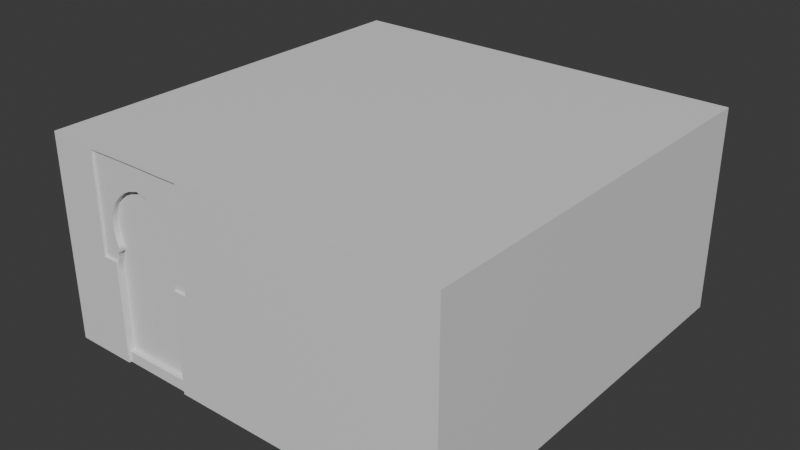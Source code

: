 # Source: cube_doorright_2x4.blend  (saved by Blender 4.0.36; exported with 4.5.12 LTS)
import bpy
from mathutils import Matrix  # noqa: F401  (used for matrix-valued properties, if any)

bpy.ops.wm.read_factory_settings(use_empty=True)
scene = bpy.context.scene
scene.name = 'Scene'

# ---- collections
col_collection = bpy.data.collections.new('Collection'); scene.collection.children.link(col_collection)

# ---- materials (node trees are filled in below, after node groups)
mat_checker_004 = bpy.data.materials.new('checker.004')
mat_checker_004.use_transparent_shadow = False
mat_checker_004.roughness = 0.5
mat_door_001 = bpy.data.materials.new('door.001')
mat_door_001.use_transparent_shadow = False
mat_door_001.roughness = 0.5

# ---- material node trees
mat_checker_004.use_nodes = True; mat_checker_004.node_tree.nodes.clear()
_N = mat_checker_004.node_tree.nodes; _L = mat_checker_004.node_tree.links
n0 = _N.new('ShaderNodeBsdfPrincipled'); n0.name = 'Principled BSDF'; n0.location = (10, 300)
n0.inputs[3].default_value = 1.45
n1 = _N.new('ShaderNodeOutputMaterial'); n1.name = 'Material Output'; n1.location = (300, 300)
n2 = _N.new('ShaderNodeNormalMap'); n2.name = 'Normal Map'; n2.location = (-300, -300)
n2.label = 'Normal/Map'
n2.inputs[0].default_value = 0.0
_L.new(n0.outputs[0], n1.inputs[0])
_L.new(n2.outputs[0], n0.inputs[5])
n1.is_active_output = True
mat_door_001.use_nodes = True; mat_door_001.node_tree.nodes.clear()
_N = mat_door_001.node_tree.nodes; _L = mat_door_001.node_tree.links
n0 = _N.new('ShaderNodeBsdfPrincipled'); n0.name = 'Principled BSDF'; n0.location = (10, 300)
n0.inputs[3].default_value = 1.45
n0.inputs[27].default_value = (0.0, 0.0, 0.0, 1.0)
n0.inputs[28].default_value = 1.0
n1 = _N.new('ShaderNodeOutputMaterial'); n1.name = 'Material Output'; n1.location = (300, 300)
n2 = _N.new('ShaderNodeNormalMap'); n2.name = 'Normal Map'; n2.location = (-300, -300)
n2.label = 'Normal/Map'
n2.inputs[0].default_value = 0.0
_L.new(n0.outputs[0], n1.inputs[0])
_L.new(n2.outputs[0], n0.inputs[5])
n1.is_active_output = True

# ---- world
world_world = bpy.data.worlds.new('World'); scene.world = world_world
world_world.use_nodes = True; world_world.node_tree.nodes.clear()
_N = world_world.node_tree.nodes; _L = world_world.node_tree.links
n0 = _N.new('ShaderNodeOutputWorld'); n0.name = 'World Output'; n0.location = (300, 300)
n1 = _N.new('ShaderNodeBackground'); n1.name = 'Background'; n1.location = (10, 300)
n1.inputs[0].default_value = (0.05088, 0.05088, 0.05088, 1.0)
_L.new(n1.outputs[0], n0.inputs[0])
n0.is_active_output = True
world_world.color = (0.05088, 0.05088, 0.05088)
world_world.use_sun_shadow = False
world_world.sun_shadow_jitter_overblur = 0.0

# ---- meshes
me_cube_007 = bpy.data.meshes.new('Cube.007')
me_cube_007.from_pydata([(-0.3442, 0.4974, 0.0002329), (-0.1633, 0.4974, 0.0002329), (-0.1633, -0.4958, 0.0002329), (-0.3442, -0.4958, 0.0002329), (-0.1633, -0.4958, 0.1666), (-0.3442, -0.4958, 0.1666), (-0.3442, 0.4974, 0.1666), (-0.1633, 0.4974, 0.1666), (-0.1599, -0.4958, 0.4578), (-0.3476, -0.4958, 0.4579), (-0.3476, 0.4974, 0.4579), (-0.1599, 0.4974, 0.4578), (-0.1599, -0.4958, 0.4578), (-0.3476, -0.4958, 0.4579), (-0.1647, -0.4958, 0.3573), (-0.1619, -0.4958, 0.3398), (-0.161, -0.4958, 0.3491), (-0.1609, -0.4958, 0.3585), (-0.3456, -0.4958, 0.3398), (-0.3428, -0.4958, 0.3573), (-0.3466, -0.4958, 0.3585), (-0.3465, -0.4958, 0.3491), (-0.3428, 0.4974, 0.3573), (-0.3456, 0.4974, 0.3398), (-0.3465, 0.4974, 0.3491), (-0.3466, 0.4974, 0.3585), (-0.1619, 0.4974, 0.3398), (-0.1647, 0.4974, 0.3573), (-0.1609, 0.4974, 0.3585), (-0.161, 0.4974, 0.3491), (-0.1703, 0.4974, 0.3716), (-0.1809, 0.4974, 0.3891), (-0.1725, 0.4974, 0.3889), (-0.3266, 0.4974, 0.3891), (-0.3372, 0.4974, 0.3716), (-0.335, 0.4974, 0.3889), (-0.1951, 0.4974, 0.4056), (-0.2108, 0.4974, 0.4181), (-0.2275, 0.4974, 0.4268), (-0.2414, 0.4974, 0.4309), (-0.2661, 0.4974, 0.4309), (-0.2799, 0.4974, 0.4268), (-0.2967, 0.4974, 0.4181), (-0.3124, 0.4974, 0.4056), (-0.3372, -0.4958, 0.3716), (-0.3266, -0.4958, 0.3891), (-0.335, -0.4958, 0.3889), (-0.1809, -0.4958, 0.3891), (-0.1703, -0.4958, 0.3716), (-0.1725, -0.4958, 0.3889), (-0.3124, -0.4958, 0.4056), (-0.2967, -0.4958, 0.4181), (-0.2799, -0.4958, 0.4268), (-0.2661, -0.4958, 0.4309), (-0.2414, -0.4958, 0.4309), (-0.2275, -0.4958, 0.4268), (-0.2108, -0.4958, 0.4181), (-0.1951, -0.4958, 0.4056), (-0.3442, -0.4958, 0.222), (-0.3442, 0.4974, 0.222), (-0.1633, -0.4958, 0.222), (-0.1633, 0.4974, 0.222), (-0.1669, -0.4958, 0.2705), (-0.1669, 0.4974, 0.2709), (-0.3406, -0.4958, 0.2705), (-0.3406, 0.4974, 0.2709), (-0.3315, -0.4958, 0.2745), (-0.3316, 0.4974, 0.2743), (-0.1768, -0.4959, 0.2748), (-0.1768, 0.4974, 0.2745), (-0.3458, -0.4958, 0.322), (-0.3458, 0.4974, 0.322), (-0.1617, -0.4958, 0.322), (-0.1617, 0.4974, 0.322), (-0.2541, 0.4974, 0.435), (-0.2541, 0.4974, 0.4578), (-0.1651, -0.4958, 0.3032), (-0.1651, 0.4974, 0.3032), (-0.3424, -0.4958, 0.3026), (-0.3424, 0.4974, 0.3026), (-0.2537, -0.4958, 0.435), (-0.2537, -0.4958, 0.4578), (-0.1706, -0.4958, 0.2883), (-0.1706, 0.4974, 0.2881), (-0.3373, -0.4958, 0.2878), (-0.3374, 0.4974, 0.2877), (-0.3442, -0.4958, 0.2484), (-0.3442, 0.4974, 0.2484), (-0.1633, -0.4958, 0.2484), (-0.1633, 0.4974, 0.2484), (-0.337, -0.4958, 0.2569), (-0.337, 0.4974, 0.2569), (-0.1706, -0.4958, 0.2569), (-0.1706, 0.4974, 0.2569), (-0.381, -0.4958, 0.3489), (-0.381, 0.4974, 0.3489), (-0.3808, 0.4974, 0.3214), (-0.3808, -0.4958, 0.3214), (-0.3814, -0.4958, 0.3027), (-0.3814, 0.4974, 0.3027), (-0.3816, 0.4974, 0.2748), (-0.3814, -0.4958, 0.2712), (-0.3816, -0.4958, 0.2749), (-0.3812, 0.4974, 0.4576), (-0.3812, -0.4958, 0.4575), (-0.3813, -0.4958, 0.288), (-0.3813, 0.4974, 0.288), (-0.3817, -0.4958, 0.2486), (-0.3817, 0.4974, 0.2482), (-0.3815, 0.4974, 0.2569), (-0.3815, -0.4958, 0.2573), (-0.3814, 0.4974, 0.2711), (-0.3808, 0.4974, 0.3402), (-0.3808, -0.4958, 0.3402), (-0.381, 0.4974, 0.3579), (-0.381, -0.4958, 0.3578), (-0.1267, -0.4958, 0.3489), (-0.1267, 0.4974, 0.3489), (-0.1268, 0.4974, 0.2749), (-0.1268, 0.4974, 0.2712), (-0.1269, 0.4974, 0.303), (-0.1266, 0.4974, 0.3214), (-0.1269, -0.4958, 0.303), (-0.1269, -0.4958, 0.3214), (-0.1268, -0.4958, 0.2712), (-0.1268, -0.4958, 0.275), (-0.1265, 0.4974, 0.4576), (-0.1268, -0.4958, 0.2883), (-0.1268, 0.4974, 0.2882), (-0.127, -0.4958, 0.2486), (-0.127, 0.4974, 0.2486), (-0.1268, 0.4974, 0.2573), (-0.1268, -0.4958, 0.2573), (-0.1267, -0.4958, 0.3402), (-0.1267, 0.4974, 0.3402), (-0.1267, 0.4974, 0.3579), (-0.1267, -0.4958, 0.3579), (-0.1265, -0.4958, 0.4582), (-0.1589, 0.4974, 0.4921), (-0.3486, 0.4974, 0.4922), (-0.3486, -0.4958, 0.4922), (-0.1589, -0.4958, 0.4921), (-0.2537, 0.4974, 0.4929), (-0.3814, -0.4958, 0.4919), (-0.3814, 0.4974, 0.492), (-0.1262, -0.4958, 0.4923), (-0.1263, 0.4974, 0.492), (-0.2537, -0.4958, 0.4929), (-0.2533, 0.5032, 0.5001), (-0.3497, 0.5032, 0.5002), (-0.126, 0.5032, 0.5), (-0.1578, 0.5032, 0.5), (0.4999, 0.5032, 0.0002329), (-0.3811, 0.5032, 0.0002329), (-0.3442, 0.5032, 0.0002329), (-0.127, 0.5032, 0.1666), (-0.127, 0.5032, 0.0002329), (-0.1633, 0.5032, 0.0002329), (-0.1633, 0.5032, 0.1666), (-0.3442, 0.5032, 0.1666), (-0.3811, 0.5032, 0.1666), (-0.5002, 0.5032, 0.0002329), (-0.3816, 0.5032, 0.5001), (-0.5002, 0.5032, 0.5001), (-0.3486, 0.5032, 0.4922), (-0.381, 0.5032, 0.3489), (-0.1633, 0.5032, 0.222), (-0.3442, 0.5032, 0.222), (-0.1633, 0.5032, 0.2484), (-0.1268, 0.5032, 0.2712), (-0.127, 0.5032, 0.2224), (-0.3817, 0.5032, 0.222), (-0.3808, 0.5032, 0.3214), (-0.1266, 0.5032, 0.3214), (-0.3814, 0.5032, 0.3027), (-0.3816, 0.5032, 0.2748), (-0.3812, 0.5032, 0.4576), (-0.3813, 0.5032, 0.288), (-0.3442, 0.5032, 0.2484), (-0.3817, 0.5032, 0.2482), (-0.127, 0.5032, 0.2486), (-0.3815, 0.5032, 0.2569), (-0.1267, 0.5032, 0.3402), (-0.3808, 0.5032, 0.3402), (-0.381, 0.5032, 0.3579), (-0.3814, 0.5032, 0.2711), (-0.3814, 0.5032, 0.492), (0.4999, 0.5032, 0.5), (-0.1267, 0.5032, 0.3489), (-0.1268, 0.5032, 0.2749), (-0.1269, 0.5032, 0.303), (-0.1265, 0.5032, 0.4576), (-0.1268, 0.5032, 0.2882), (-0.1268, 0.5032, 0.2573), (-0.1267, 0.5032, 0.3579), (-0.1263, 0.5032, 0.492), (-0.1589, 0.5032, 0.4921), (-0.2537, 0.5032, 0.4929), (-0.2538, -0.5016, 0.5001), (-0.1578, -0.5016, 0.5), (-0.126, -0.5016, 0.5), (0.4999, -0.5016, 0.5), (0.4999, -0.5016, 0.0002317), (-0.3811, -0.5016, 0.0002317), (-0.5002, -0.5016, 0.0002317), (-0.3811, -0.5016, 0.1666), (-0.3442, -0.5016, 0.0002317), (-0.3442, -0.5016, 0.1666), (-0.127, -0.5016, 0.1666), (-0.1633, -0.5016, 0.1666), (-0.1633, -0.5016, 0.0002317), (-0.127, -0.5016, 0.0002317), (-0.381, -0.5016, 0.3489), (-0.3816, -0.5016, 0.5001), (-0.3497, -0.5016, 0.5002), (-0.1633, -0.5016, 0.222), (-0.5002, -0.5016, 0.5001), (-0.1589, -0.5016, 0.4921), (-0.3442, -0.5016, 0.222), (-0.1633, -0.5016, 0.2484), (-0.3808, -0.5016, 0.3214), (-0.1269, -0.5016, 0.303), (-0.1269, -0.5016, 0.3214), (-0.3814, -0.5016, 0.3027), (-0.2537, -0.5016, 0.4929), (-0.3817, -0.5016, 0.2224), (-0.127, -0.5016, 0.2224), (-0.1268, -0.5016, 0.2712), (-0.3816, -0.5016, 0.2749), (-0.1268, -0.5016, 0.275), (-0.1268, -0.5016, 0.2883), (-0.3442, -0.5016, 0.2484), (-0.3817, -0.5016, 0.2486), (-0.127, -0.5016, 0.2486), (-0.1268, -0.5016, 0.2573), (-0.1267, -0.5016, 0.3402), (-0.3808, -0.5016, 0.3402), (-0.1267, -0.5016, 0.3579), (-0.1265, -0.5016, 0.4582), (-0.3814, -0.5016, 0.2712), (-0.3812, -0.5016, 0.4575), (-0.3813, -0.5016, 0.288), (-0.3815, -0.5016, 0.2573), (-0.381, -0.5016, 0.3578), (-0.3814, -0.5016, 0.4919), (-0.1267, -0.5016, 0.3489), (-0.1262, -0.5016, 0.4923), (-0.3486, -0.5016, 0.4922), (-0.3442, 0.4834, 0.1666), (-0.3442, -0.4818, 0.1666), (-0.1647, 0.4834, 0.3573), (-0.1647, -0.4818, 0.3573), (-0.1703, -0.4818, 0.3716), (-0.1703, 0.4834, 0.3716), (-0.1619, -0.4818, 0.3398), (-0.1619, 0.4834, 0.3398), (-0.1617, 0.4834, 0.322), (-0.1617, -0.4818, 0.322), (-0.3372, 0.4834, 0.3716), (-0.3372, -0.4818, 0.3716), (-0.3428, -0.4818, 0.3573), (-0.3428, 0.4834, 0.3573), (-0.3458, -0.4818, 0.322), (-0.3458, 0.4834, 0.322), (-0.3456, 0.4834, 0.3398), (-0.3456, -0.4818, 0.3398), (-0.1633, -0.4818, 0.1666), (-0.1633, 0.4834, 0.1666), (-0.3266, 0.4834, 0.3891), (-0.3266, -0.4818, 0.3891), (-0.3124, 0.4834, 0.4056), (-0.3124, -0.4818, 0.4056), (-0.2967, 0.4834, 0.4181), (-0.2967, -0.4818, 0.4181), (-0.2799, 0.4834, 0.4268), (-0.2799, -0.4818, 0.4268), (-0.2661, 0.4834, 0.4309), (-0.2661, -0.4818, 0.4309), (-0.2414, 0.4834, 0.4309), (-0.2414, -0.4818, 0.4309), (-0.2539, -0.4818, 0.435), (-0.254, 0.4834, 0.435), (-0.2275, 0.4834, 0.4268), (-0.2275, -0.4818, 0.4268), (-0.2108, 0.4834, 0.4181), (-0.2108, -0.4818, 0.4181), (-0.1951, 0.4834, 0.4056), (-0.1951, -0.4818, 0.4056), (-0.1809, 0.4834, 0.3891), (-0.1809, -0.4818, 0.3891), (-0.3442, 0.4834, 0.222), (-0.3442, -0.4818, 0.222), (-0.1633, -0.4818, 0.222), (-0.1633, 0.4834, 0.222), (-0.1669, -0.4818, 0.2706), (-0.1669, 0.4834, 0.2708), (-0.1706, 0.4834, 0.2569), (-0.1706, -0.4818, 0.2569), (-0.337, -0.4818, 0.2569), (-0.337, 0.4834, 0.2569), (-0.3406, 0.4834, 0.2708), (-0.3406, -0.4818, 0.2706), (-0.3315, 0.4834, 0.2743), (-0.3315, -0.4818, 0.2744), (-0.1768, -0.482, 0.2747), (-0.1768, 0.4833, 0.2746), (-0.3424, -0.4818, 0.3026), (-0.3424, 0.4834, 0.3026), (-0.1651, 0.4834, 0.3032), (-0.1651, -0.4818, 0.3032), (-0.1706, 0.4834, 0.2882), (-0.1706, -0.4819, 0.2882), (-0.3373, -0.4818, 0.2878), (-0.3374, 0.4834, 0.2877), (-0.3442, 0.4834, 0.2484), (-0.3442, -0.4818, 0.2484), (-0.1633, -0.4818, 0.2484), (-0.1633, 0.4834, 0.2484), (-0.1633, 0.4974, 0.02758), (-0.1633, -0.4958, 0.02758), (-0.1633, -0.5016, 0.02757), (-0.127, 0.5032, 0.02758), (-0.1633, 0.5032, 0.02758), (-0.127, -0.5016, 0.02757), (-0.1633, -0.4818, 0.02758), (-0.1633, 0.4834, 0.02758), (-0.3442, -0.4958, 0.02697), (-0.3442, 0.4974, 0.02697), (-0.3442, 0.5032, 0.02697), (-0.3442, -0.5016, 0.02696), (-0.3811, 0.5032, 0.02697), (-0.3811, -0.5016, 0.02696), (-0.3442, 0.4834, 0.02697), (-0.3442, -0.4818, 0.02697)], [], [(117, 135, 194, 188), (102, 105, 241, 228), (317, 293, 267, 325, 332, 248, 290, 314, 299, 300, 302, 313, 307, 263, 264, 261, 258, 268, 270, 272, 274, 276, 281, 278, 282, 284, 286, 288, 253, 250, 255, 256, 308, 310, 305, 295, 296), (133, 15, 72, 123), (139, 142, 75, 10), (251, 14, 48, 252), (144, 139, 10, 103), (32, 31, 36, 11), (44, 46, 13, 9, 20, 19), (256, 255, 26, 73), (259, 44, 19, 260), (263, 71, 23, 264), (30, 32, 11, 28), (332, 325, 318, 327), (10, 35, 34, 25), (141, 147, 81, 12, 8), (8, 12, 49, 48, 14, 17), (25, 34, 22), (43, 33, 35, 10), (46, 45, 50, 13), (10, 40, 41), (11, 36, 37), (37, 38, 11), (11, 38, 39), (39, 75, 11), (10, 42, 43), (41, 42, 10), (112, 23, 71, 96), (14, 15, 16, 17), (18, 19, 20, 21), (22, 23, 24, 25), (26, 27, 28, 29), (30, 31, 32), (33, 34, 35), (44, 45, 46), (47, 48, 49), (264, 23, 22, 261), (250, 27, 26, 255), (258, 34, 33, 268), (271, 50, 45, 269), (273, 51, 50, 271), (275, 52, 51, 273), (277, 53, 52, 275), (279, 54, 80, 280), (283, 55, 54, 279), (285, 56, 55, 283), (287, 57, 56, 285), (289, 47, 57, 287), (252, 48, 47, 289), (145, 141, 8, 137), (248, 6, 59, 290), (267, 293, 61, 7), (296, 295, 63, 93), (299, 91, 65, 300), (300, 65, 67, 302), (295, 305, 69, 63), (96, 99, 174, 172), (100, 67, 65, 111), (128, 120, 190, 192), (307, 79, 71, 263), (308, 256, 73, 77), (61, 89, 168, 166), (75, 40, 10), (310, 308, 77, 83), (313, 85, 79, 307), (130, 131, 193, 180), (106, 85, 67, 100), (122, 127, 230, 221), (96, 71, 79, 99), (127, 82, 68, 125), (123, 72, 76, 122), (28, 27, 30), (75, 39, 74), (40, 75, 74), (280, 80, 53, 277), (13, 50, 51), (12, 57, 47, 49), (51, 52, 13), (12, 56, 57), (13, 52, 53), (12, 55, 56), (53, 81, 13), (12, 54, 55), (98, 97, 220, 223), (81, 54, 12), (81, 53, 80), (54, 81, 80), (132, 129, 233, 234), (88, 60, 215, 219), (125, 68, 62, 124), (136, 17, 16, 116), (114, 25, 24, 95), (122, 76, 82, 127), (305, 310, 83, 69), (140, 147, 224, 247), (99, 79, 85, 106), (302, 67, 85, 313), (101, 102, 228, 239), (109, 91, 87, 108), (290, 59, 87, 314), (132, 92, 88, 129), (131, 119, 169, 193), (293, 317, 89, 61), (111, 65, 91, 109), (314, 87, 91, 299), (59, 6, 159, 167), (124, 62, 92, 132), (317, 296, 93, 89), (116, 16, 15, 133), (95, 24, 23, 112), (103, 10, 25, 114), (137, 8, 17, 136), (9, 104, 115, 20), (70, 18, 113, 97), (64, 101, 110, 90), (114, 95, 165, 184), (327, 0, 154, 328), (90, 110, 107, 86), (121, 134, 182, 173), (78, 98, 105, 84), (142, 139, 164, 197), (20, 115, 94, 21), (66, 102, 101, 64), (124, 132, 234, 227), (70, 97, 98, 78), (135, 126, 191, 194), (84, 105, 102, 66), (99, 106, 177, 174), (89, 130, 180, 168), (139, 144, 186, 164), (140, 143, 104, 9), (18, 21, 94, 113), (109, 108, 179, 181), (147, 141, 217, 224), (156, 211, 210, 2, 1, 157), (94, 115, 243, 212), (11, 126, 135, 28), (73, 26, 134, 121), (5, 58, 218, 207), (116, 133, 235, 245), (63, 119, 131, 93), (93, 131, 130, 89), (77, 120, 128, 83), (105, 98, 223, 241), (28, 135, 117, 29), (0, 3, 206, 203, 153, 154), (137, 136, 237, 238), (107, 110, 242, 232), (319, 2, 210, 320), (73, 121, 120, 77), (83, 128, 118, 69), (126, 146, 195, 191), (69, 118, 119, 63), (133, 123, 222, 235), (26, 29, 117, 134), (138, 146, 126, 11), (111, 109, 181, 185), (216, 204, 203, 331, 205, 225, 232, 242, 239, 228, 241, 223, 220, 236, 212, 243, 240, 244, 213), (326, 5, 207, 329), (75, 142, 138, 11), (141, 145, 246, 217), (110, 101, 239, 242), (134, 117, 188, 182), (81, 147, 140, 9, 13), (330, 328, 154, 153), (172, 174, 177, 175, 185, 181, 179, 171, 160, 330, 153, 161, 163, 162, 186, 176, 184, 165, 183), (179, 178, 167, 171), (171, 167, 159, 160), (197, 148, 151, 196), (166, 170, 155, 158), (168, 180, 170, 166), (322, 321, 156, 157), (151, 150, 195, 196), (151, 199, 200, 150), (162, 149, 164, 186), (149, 148, 197, 164), (106, 100, 175, 177), (108, 87, 178, 179), (150, 187, 152, 156, 321, 155, 170, 180, 193, 169, 189, 192, 190, 173, 182, 188, 194, 191, 195), (87, 59, 167, 178), (100, 111, 185, 175), (112, 96, 172, 183), (144, 103, 176, 186), (146, 138, 196, 195), (120, 121, 173, 190), (202, 211, 156, 152), (118, 128, 192, 189), (7, 61, 166, 158), (103, 114, 184, 176), (318, 7, 158, 322), (119, 118, 189, 169), (95, 112, 183, 165), (138, 142, 197, 196), (323, 320, 210, 211), (224, 198, 214, 247), (226, 215, 209, 208), (233, 219, 215, 226), (231, 232, 225, 218), (218, 225, 205, 207), (329, 331, 203, 206), (216, 213, 162, 163), (214, 213, 244, 247), (200, 199, 217, 246), (222, 221, 230, 229, 227, 234, 233, 226, 208, 323, 211, 202, 201, 200, 246, 238, 237, 245, 235), (199, 198, 224, 217), (136, 116, 245, 237), (125, 124, 227, 229), (58, 86, 231, 218), (123, 122, 221, 222), (60, 4, 209, 215), (104, 143, 244, 240), (127, 125, 229, 230), (86, 107, 232, 231), (129, 88, 219, 233), (113, 94, 212, 236), (115, 104, 240, 243), (143, 140, 247, 244), (97, 113, 236, 220), (145, 137, 238, 246), (204, 216, 163, 161), (198, 199, 151, 148), (1, 2, 3, 0), (162, 213, 214, 149), (88, 92, 297, 316), (86, 315, 298, 90), (60, 88, 316, 292), (58, 291, 315, 86), (66, 303, 312, 84), (68, 82, 311, 304), (150, 200, 201, 187), (74, 281, 276, 40), (84, 312, 306, 78), (82, 76, 309, 311), (76, 72, 257, 309), (78, 306, 262, 70), (62, 68, 304, 294), (64, 301, 303, 66), (90, 298, 301, 64), (92, 62, 294, 297), (4, 60, 292, 266), (5, 249, 291, 58), (30, 253, 288, 31), (31, 288, 286, 36), (36, 286, 284, 37), (37, 284, 282, 38), (38, 282, 278, 39), (39, 278, 281, 74), (40, 276, 274, 41), (41, 274, 272, 42), (42, 272, 270, 43), (43, 270, 268, 33), (44, 259, 269, 45), (14, 251, 254, 15), (18, 265, 260, 19), (318, 1, 0, 327), (70, 262, 265, 18), (34, 258, 261, 22), (72, 15, 254, 257), (27, 250, 253, 30), (324, 333, 326, 319), (149, 214, 198, 148), (153, 203, 204, 161), (326, 3, 2, 319), (152, 187, 201, 202), (4, 266, 324, 319), (208, 209, 320, 323), (1, 318, 322, 157), (158, 155, 321, 322), (4, 319, 320, 209), (267, 7, 318, 325), (6, 248, 332, 327), (207, 205, 331, 329), (160, 159, 328, 330), (3, 326, 329, 206), (6, 327, 328, 159), (249, 5, 326, 333), (333, 324, 266, 292, 316, 297, 294, 304, 311, 309, 257, 254, 251, 252, 289, 287, 285, 283, 279, 280, 277, 275, 273, 271, 269, 259, 260, 265, 262, 306, 312, 303, 301, 298, 315, 291, 249)])
me_cube_007.polygons.foreach_set('use_smooth', [True] * 277)
_k = set([(0, 1), (0, 3), (0, 154), (0, 327), (1, 2), (1, 157), (1, 318), (2, 3), (2, 210), (2, 319), (3, 206), (3, 326), (14, 15), (14, 48), (15, 72), (18, 19), (18, 70), (19, 44), (22, 23), (22, 34), (23, 71), (26, 27), (26, 73), (27, 30), (30, 31), (31, 36), (33, 34), (33, 43), (36, 37), (37, 38), (38, 39), (39, 74), (40, 41), (40, 74), (41, 42), (42, 43), (44, 45), (45, 50), (47, 48), (47, 57), (50, 51), (51, 52), (52, 53), (53, 80), (54, 55), (54, 80), (55, 56), (56, 57), (58, 86), (59, 87), (60, 88), (61, 89), (62, 68), (62, 92), (63, 69), (63, 93), (64, 66), (64, 90), (65, 67), (65, 91), (66, 84), (67, 85), (68, 82), (69, 83), (70, 78), (71, 79), (72, 76), (73, 77), (76, 82), (77, 83), (78, 84), (79, 85), (86, 90), (86, 107), (86, 231), (87, 91), (87, 108), (87, 178), (88, 92), (88, 129), (88, 219), (89, 93), (89, 130), (89, 168), (94, 113), (94, 115), (95, 112), (95, 114), (96, 99), (96, 112), (97, 98), (97, 113), (98, 105), (99, 106), (100, 106), (100, 111), (101, 102), (101, 110), (102, 105), (103, 114), (103, 144), (104, 115), (104, 143), (107, 110), (107, 232), (108, 109), (108, 179), (109, 111), (116, 133), (116, 136), (117, 134), (117, 135), (118, 119), (118, 128), (119, 131), (120, 121), (120, 128), (121, 134), (122, 123), (122, 127), (123, 133), (124, 125), (124, 132), (125, 127), (126, 135), (126, 146), (129, 132), (129, 233), (130, 131), (130, 180), (136, 137), (137, 145), (138, 142), (138, 146), (139, 142), (139, 144), (140, 143), (140, 147), (141, 145), (141, 147), (143, 244), (145, 246), (146, 195), (148, 149), (148, 151), (149, 162), (150, 151), (150, 187), (152, 156), (152, 187), (152, 202), (153, 154), (153, 161), (154, 328), (156, 157), (157, 322), (158, 166), (158, 322), (159, 167), (159, 328), (161, 163), (161, 204), (162, 163), (163, 216), (164, 186), (164, 197), (165, 183), (165, 184), (166, 168), (167, 178), (168, 180), (169, 189), (169, 193), (172, 174), (172, 183), (173, 182), (173, 190), (174, 177), (175, 177), (175, 185), (176, 184), (176, 186), (178, 179), (179, 181), (180, 193), (181, 185), (182, 188), (187, 201), (188, 194), (189, 192), (190, 192), (191, 194), (191, 195), (195, 196), (196, 197), (198, 199), (198, 214), (199, 200), (200, 201), (201, 202), (202, 211), (203, 204), (203, 206), (204, 216), (206, 329), (207, 218), (207, 329), (209, 215), (209, 320), (210, 211), (210, 320), (212, 236), (212, 243), (213, 214), (213, 216), (215, 219), (217, 224), (217, 246), (218, 231), (219, 233), (220, 223), (220, 236), (221, 222), (221, 230), (222, 235), (223, 241), (224, 247), (227, 229), (227, 234), (228, 239), (228, 241), (229, 230), (231, 232), (232, 242), (233, 234), (235, 245), (237, 238), (237, 245), (238, 246), (239, 242), (240, 243), (240, 244), (244, 247), (248, 290), (248, 332), (249, 291), (249, 333), (250, 253), (250, 255), (251, 252), (251, 254), (252, 289), (253, 288), (254, 257), (255, 256), (256, 308), (257, 309), (258, 261), (258, 268), (259, 260), (259, 269), (260, 265), (261, 264), (262, 265), (262, 306), (263, 264), (263, 307), (266, 292), (266, 324), (267, 293), (267, 325), (268, 270), (269, 271), (270, 272), (271, 273), (272, 274), (273, 275), (274, 276), (275, 277), (276, 281), (277, 280), (278, 281), (278, 282), (279, 280), (279, 283), (282, 284), (283, 285), (284, 286), (285, 287), (286, 288), (287, 289), (290, 314), (291, 315), (292, 316), (293, 317), (294, 297), (294, 304), (295, 296), (295, 305), (296, 317), (297, 316), (298, 301), (298, 315), (299, 300), (299, 314), (300, 302), (301, 303), (302, 313), (303, 312), (304, 311), (305, 310), (306, 312), (307, 313), (308, 310), (309, 311), (318, 325), (318, 327), (319, 324), (319, 326), (324, 333), (325, 332), (326, 333), (327, 332)])
me_cube_007.attributes.new('sharp_edge', 'BOOLEAN', 'EDGE').data.foreach_set('value', [ (min(e.vertices), max(e.vertices)) in _k for e in me_cube_007.edges])
_uv = me_cube_007.uv_layers.new(name='UVMap')
_uv.uv.foreach_set('vector', [0.8988, 0.1829, 0.8988, 0.1789, 0.9013, 0.1789, 0.9013, 0.1829, 0.8988, 0.3423, 0.8988, 0.3364, 0.9013, 0.3364, 0.9013, 0.3423, 0.9652, 0.5272, 0.9652, 0.5389, 0.9651, 0.5634, 0.9649, 0.6249, 0.8849, 0.6249, 0.8851, 0.5631, 0.8852, 0.5386, 0.8852, 0.527, 0.8884, 0.5232, 0.8868, 0.5171, 0.8908, 0.5155, 0.8883, 0.5096, 0.8861, 0.503, 0.8846, 0.4944, 0.8847, 0.4865, 0.886, 0.4788, 0.8885, 0.4725, 0.8932, 0.4647, 0.8995, 0.4575, 0.9065, 0.4519, 0.9139, 0.4481, 0.92, 0.4463, 0.9254, 0.4445, 0.931, 0.4464, 0.9371, 0.4482, 0.9445, 0.4521, 0.9514, 0.4576, 0.9577, 0.465, 0.9623, 0.4727, 0.9648, 0.479, 0.966, 0.4868, 0.9661, 0.4947, 0.9645, 0.503, 0.9621, 0.5096, 0.9593, 0.5156, 0.9637, 0.5173, 0.962, 0.5235, 0.5098, 0.9998, 0.51, 0.9842, 0.5178, 0.9843, 0.5181, 0.9997, 0.9925, 0.8199, 0.9928, 0.862, 0.9773, 0.8618, 0.9773, 0.8204, 0.9137, 0.1988, 0.9076, 0.1988, 0.9076, 0.1925, 0.9137, 0.1925, 0.9924, 0.8054, 0.9925, 0.8199, 0.9773, 0.8204, 0.9772, 0.8055, 0.9468, 0.8979, 0.9469, 0.8942, 0.9542, 0.8879, 0.9773, 0.9034, 0.4959, 0.9067, 0.4882, 0.9077, 0.4577, 0.9021, 0.4577, 0.9021, 0.5017, 0.9025, 0.5022, 0.9042, 0.9076, 0.1565, 0.9076, 0.1486, 0.9137, 0.1486, 0.9137, 0.1565, 0.9024, 0.07305, 0.9086, 0.07305, 0.9086, 0.07935, 0.9024, 0.07935, 0.9086, 0.03693, 0.9024, 0.03693, 0.9024, 0.02906, 0.9086, 0.02906, 0.9391, 0.8988, 0.9468, 0.8979, 0.9773, 0.9034, 0.9334, 0.903, 0.9013, 0.3263, 0.9013, 0.2462, 0.9075, 0.2462, 0.9075, 0.3263, 0.9773, 0.8204, 0.9468, 0.826, 0.9391, 0.825, 0.9334, 0.8208, 0.4426, 0.9856, 0.4422, 0.9436, 0.4577, 0.9436, 0.4577, 0.9851, 0.4577, 0.9851, 0.4577, 0.9851, 0.4577, 0.9851, 0.4882, 0.9795, 0.4959, 0.9805, 0.5022, 0.983, 0.5017, 0.9847, 0.9334, 0.8208, 0.9391, 0.825, 0.9328, 0.8225, 0.9542, 0.836, 0.9469, 0.8297, 0.9468, 0.826, 0.9773, 0.8204, 0.4882, 0.9077, 0.4881, 0.9113, 0.4809, 0.9176, 0.4577, 0.9021, 0.9773, 0.8204, 0.9654, 0.8565, 0.9636, 0.8503, 0.9773, 0.9034, 0.9542, 0.8879, 0.9597, 0.8809, 0.9597, 0.8809, 0.9636, 0.8735, 0.9773, 0.9034, 0.9773, 0.9034, 0.9636, 0.8735, 0.9654, 0.8674, 0.9654, 0.8674, 0.9773, 0.8618, 0.9773, 0.9034, 0.9773, 0.8204, 0.9597, 0.8429, 0.9542, 0.836, 0.9636, 0.8503, 0.9597, 0.8429, 0.9773, 0.8204, 0.9253, 0.8057, 0.9251, 0.8213, 0.9172, 0.8212, 0.917, 0.8057, 0.5022, 0.983, 0.51, 0.9842, 0.5058, 0.9846, 0.5017, 0.9847, 0.51, 0.903, 0.5022, 0.9042, 0.5017, 0.9025, 0.5058, 0.9025, 0.9328, 0.8225, 0.9251, 0.8213, 0.9292, 0.8209, 0.9334, 0.8208, 0.9251, 0.9026, 0.9328, 0.9013, 0.9334, 0.903, 0.9292, 0.903, 0.9391, 0.8988, 0.9469, 0.8942, 0.9468, 0.8979, 0.9469, 0.8297, 0.9391, 0.825, 0.9468, 0.826, 0.4959, 0.9067, 0.4881, 0.9113, 0.4882, 0.9077, 0.4881, 0.9758, 0.4959, 0.9805, 0.4882, 0.9795, 0.9086, 0.02906, 0.9024, 0.02906, 0.9024, 0.02129, 0.9086, 0.02129, 0.9076, 0.1409, 0.9137, 0.1409, 0.9137, 0.1486, 0.9076, 0.1486, 0.9086, 0.015, 0.9024, 0.015, 0.9024, 0.007259, 0.9086, 0.007259, 0.9024, 0.05805, 0.9086, 0.05805, 0.9086, 0.06531, 0.9024, 0.06531, 0.9075, 0.2912, 0.9137, 0.2912, 0.9137, 0.2981, 0.9075, 0.2981, 0.9075, 0.2838, 0.9137, 0.2838, 0.9137, 0.2912, 0.9075, 0.2912, 0.9075, 0.2776, 0.9137, 0.2776, 0.9137, 0.2838, 0.9075, 0.2838, 0.9075, 0.2667, 0.9137, 0.2667, 0.9137, 0.2722, 0.9075, 0.2722, 0.9075, 0.2606, 0.9137, 0.2606, 0.9137, 0.2667, 0.9075, 0.2667, 0.9075, 0.2532, 0.9137, 0.2532, 0.9137, 0.2606, 0.9075, 0.2606, 0.9075, 0.2462, 0.9137, 0.2462, 0.9137, 0.2532, 0.9075, 0.2532, 0.9137, 0.1848, 0.9076, 0.1848, 0.9076, 0.1776, 0.9137, 0.1776, 0.9137, 0.1925, 0.9076, 0.1925, 0.9076, 0.1848, 0.9137, 0.1848, 0.4425, 1.0, 0.4426, 0.9856, 0.4577, 0.9851, 0.4576, 0.9999, 0.8936, 0.04613, 0.8874, 0.04613, 0.8874, 0.02165, 0.8936, 0.02165, 0.8849, 0.1659, 0.8849, 0.1414, 0.8911, 0.1414, 0.8911, 0.1659, 0.8849, 0.126, 0.8849, 0.1198, 0.8911, 0.1198, 0.8911, 0.126, 0.8936, 0.006217, 0.8874, 0.006217, 0.8874, 0.0, 0.8936, 6.055e-05, 0.5682, 0.8932, 0.5682, 0.887, 0.5722, 0.887, 0.5722, 0.8932, 0.5642, 0.8932, 0.5599, 0.8932, 0.5599, 0.887, 0.5642, 0.887, 0.8988, 0.1951, 0.8988, 0.2034, 0.8962, 0.2034, 0.8962, 0.1951, 0.8963, 0.8054, 0.8961, 0.8275, 0.8946, 0.8235, 0.8947, 0.8055, 0.8988, 0.2098, 0.8988, 0.2032, 0.9013, 0.2032, 0.9013, 0.2098, 0.9086, 0.0455, 0.9024, 0.0455, 0.9024, 0.03693, 0.9086, 0.03693, 0.9076, 0.1648, 0.9076, 0.1565, 0.9137, 0.1565, 0.9137, 0.1648, 0.8911, 0.1414, 0.8911, 0.1297, 0.8936, 0.1297, 0.8936, 0.1414, 0.9773, 0.8618, 0.9654, 0.8565, 0.9773, 0.8204, 0.9075, 0.1715, 0.9076, 0.1648, 0.9137, 0.1648, 0.9137, 0.1715, 0.9086, 0.05209, 0.9024, 0.0521, 0.9024, 0.0455, 0.9086, 0.0455, 0.8988, 0.2273, 0.8988, 0.2235, 0.9013, 0.2235, 0.9013, 0.2273, 0.9022, 0.8055, 0.902, 0.8249, 0.8961, 0.8275, 0.8963, 0.8054, 0.8988, 0.33, 0.8988, 0.3365, 0.8962, 0.3365, 0.8962, 0.33, 0.917, 0.8057, 0.9172, 0.8212, 0.9086, 0.8227, 0.9087, 0.8054, 0.5327, 0.9998, 0.5327, 0.9804, 0.5387, 0.9777, 0.5386, 0.9998, 0.5181, 0.9997, 0.5178, 0.9843, 0.5261, 0.9828, 0.5262, 0.9997, 0.9334, 0.903, 0.9328, 0.9013, 0.9391, 0.8988, 0.9773, 0.8618, 0.9654, 0.8674, 0.9672, 0.8618, 0.9654, 0.8565, 0.9773, 0.8618, 0.9672, 0.8618, 0.9075, 0.2722, 0.9137, 0.2722, 0.9137, 0.2776, 0.9075, 0.2776, 0.4577, 0.9021, 0.4809, 0.9176, 0.4753, 0.9246, 0.4577, 0.9851, 0.4809, 0.9695, 0.4881, 0.9758, 0.4882, 0.9795, 0.4753, 0.9246, 0.4715, 0.932, 0.4577, 0.9021, 0.4577, 0.9851, 0.4753, 0.9626, 0.4809, 0.9695, 0.4577, 0.9021, 0.4715, 0.932, 0.4697, 0.9381, 0.4577, 0.9851, 0.4715, 0.9552, 0.4753, 0.9626, 0.4697, 0.9381, 0.4577, 0.9436, 0.4577, 0.9021, 0.4577, 0.9851, 0.4697, 0.9491, 0.4715, 0.9552, 0.8988, 0.33, 0.8988, 0.3217, 0.9013, 0.3217, 0.9013, 0.33, 0.4577, 0.9436, 0.4697, 0.9491, 0.4577, 0.9851, 0.4577, 0.9436, 0.4697, 0.9381, 0.4679, 0.9436, 0.4697, 0.9491, 0.4577, 0.9436, 0.4679, 0.9436, 0.8988, 0.3502, 0.8988, 0.354, 0.8962, 0.354, 0.8962, 0.3502, 0.8962, 0.00984, 0.8962, 0.02152, 0.8936, 0.02152, 0.8936, 0.00984, 0.5386, 0.9998, 0.5387, 0.9777, 0.5406, 0.982, 0.5403, 0.9997, 0.502, 0.9998, 0.5017, 0.9847, 0.5058, 0.9846, 0.5059, 0.9998, 0.9331, 0.8056, 0.9334, 0.8208, 0.9292, 0.8209, 0.9291, 0.8056, 0.5262, 0.9997, 0.5261, 0.9828, 0.5327, 0.9804, 0.5327, 0.9998, 0.9075, 0.1775, 0.9075, 0.1715, 0.9137, 0.1715, 0.9137, 0.1776, 0.8936, 0.218, 0.8936, 0.176, 0.8962, 0.176, 0.8962, 0.218, 0.9087, 0.8054, 0.9086, 0.8227, 0.902, 0.8249, 0.9022, 0.8055, 0.9086, 0.05802, 0.9024, 0.05805, 0.9024, 0.0521, 0.9086, 0.05209, 0.8988, 0.3439, 0.8988, 0.3423, 0.9013, 0.3423, 0.9013, 0.3439, 0.8884, 0.8054, 0.8884, 0.8251, 0.8846, 0.8219, 0.8846, 0.8053, 0.8936, 0.02165, 0.8874, 0.02165, 0.8874, 0.009967, 0.8936, 0.009967, 0.5465, 0.9998, 0.5466, 0.9804, 0.5504, 0.9836, 0.5503, 0.9997, 0.8988, 0.2235, 0.8988, 0.2173, 0.9013, 0.2173, 0.9013, 0.2235, 0.8849, 0.1414, 0.8849, 0.1297, 0.8911, 0.1297, 0.8911, 0.1414, 0.8947, 0.8055, 0.8946, 0.8235, 0.8884, 0.8251, 0.8884, 0.8054, 0.8936, 0.009967, 0.8874, 0.009967, 0.8874, 0.006217, 0.8936, 0.006217, 0.8874, 0.02165, 0.8874, 0.04613, 0.8849, 0.04613, 0.8849, 0.02165, 0.5403, 0.9997, 0.5406, 0.982, 0.5466, 0.9804, 0.5465, 0.9998, 0.8849, 0.1297, 0.8849, 0.126, 0.8911, 0.126, 0.8911, 0.1297, 0.5059, 0.9998, 0.5058, 0.9846, 0.51, 0.9842, 0.5098, 0.9998, 0.9291, 0.8056, 0.9292, 0.8209, 0.9251, 0.8213, 0.9253, 0.8057, 0.9772, 0.8055, 0.9773, 0.8204, 0.9334, 0.8208, 0.9331, 0.8056, 0.4576, 0.9999, 0.4577, 0.9851, 0.5017, 0.9847, 0.502, 0.9998, 0.4577, 0.9021, 0.4579, 0.8872, 0.502, 0.8873, 0.5017, 0.9025, 0.5178, 0.9028, 0.51, 0.903, 0.5098, 0.8874, 0.5181, 0.8874, 0.5406, 0.9052, 0.5403, 0.8871, 0.5465, 0.8871, 0.5466, 0.9068, 0.8988, 0.179, 0.8988, 0.1829, 0.8962, 0.1829, 0.8962, 0.179, 0.8874, 0.1079, 0.8874, 0.1198, 0.8849, 0.1198, 0.8849, 0.1079, 0.5466, 0.9068, 0.5465, 0.8871, 0.5503, 0.887, 0.5504, 0.9036, 0.8988, 0.1951, 0.8988, 0.1868, 0.9013, 0.1868, 0.9013, 0.1951, 0.5264, 0.9044, 0.5264, 0.8871, 0.5328, 0.8872, 0.533, 0.9066, 0.8962, 0.3026, 0.8962, 0.3446, 0.8936, 0.3446, 0.8936, 0.3026, 0.5017, 0.9025, 0.502, 0.8873, 0.5059, 0.8873, 0.5058, 0.9025, 0.5389, 0.9092, 0.5387, 0.887, 0.5403, 0.8871, 0.5406, 0.9052, 0.8988, 0.344, 0.8988, 0.3502, 0.8962, 0.3502, 0.8962, 0.344, 0.5178, 0.9028, 0.5181, 0.8874, 0.5264, 0.8871, 0.5264, 0.9044, 0.8988, 0.1789, 0.8988, 0.1348, 0.9013, 0.1348, 0.9013, 0.1789, 0.533, 0.9066, 0.5328, 0.8872, 0.5387, 0.887, 0.5389, 0.9092, 0.8988, 0.2034, 0.8988, 0.2099, 0.8962, 0.2099, 0.8962, 0.2034, 0.553, 0.903, 0.553, 0.887, 0.5555, 0.887, 0.5555, 0.903, 0.8962, 0.3446, 0.8962, 0.3591, 0.8936, 0.3591, 0.8936, 0.3446, 0.4425, 0.9016, 0.4426, 0.8871, 0.4579, 0.8872, 0.4577, 0.9021, 0.51, 0.903, 0.5058, 0.9025, 0.5059, 0.8873, 0.5098, 0.8874, 0.8988, 0.2237, 0.8988, 0.2275, 0.8962, 0.2275, 0.8962, 0.2237, 0.8936, 0.176, 0.8936, 0.134, 0.8962, 0.134, 0.8962, 0.176, 0.1651, 8.583e-08, 0.1651, 0.4445, 0.149, 0.4445, 0.149, 0.442, 0.149, 0.002562, 0.149, 7.93e-08, 0.8988, 0.3095, 0.8988, 0.3056, 0.9013, 0.3056, 0.9013, 0.3095, 0.9773, 0.9034, 0.9772, 0.9182, 0.9331, 0.9181, 0.9334, 0.903, 0.9172, 0.9027, 0.9251, 0.9026, 0.9253, 0.9181, 0.917, 0.9182, 0.8911, 0.2855, 0.8911, 0.261, 0.8936, 0.261, 0.8936, 0.2855, 0.8988, 0.3097, 0.8988, 0.3135, 0.8962, 0.3135, 0.8962, 0.3097, 0.8946, 0.9003, 0.8947, 0.9181, 0.8886, 0.9181, 0.8884, 0.8987, 0.8884, 0.8987, 0.8886, 0.9181, 0.8847, 0.918, 0.8846, 0.9019, 0.9089, 0.9011, 0.9088, 0.9181, 0.9023, 0.9181, 0.9022, 0.8987, 0.8988, 0.3364, 0.8988, 0.33, 0.9013, 0.33, 0.9013, 0.3364, 0.9334, 0.903, 0.9331, 0.9181, 0.9291, 0.9181, 0.9292, 0.903, 0.06901, 0.002562, 0.06901, 0.442, 0.06901, 0.4445, 0.05269, 0.4445, 0.05269, 2.989e-08, 0.06901, 2.882e-08, 0.8988, 0.2613, 0.8988, 0.3057, 0.8962, 0.3057, 0.8962, 0.2613, 0.8988, 0.3539, 0.8988, 0.3501, 0.9013, 0.3501, 0.9013, 0.3539, 0.8962, 0.1075, 0.8962, 0.1196, 0.8936, 0.1196, 0.8936, 0.1075, 0.9172, 0.9027, 0.917, 0.9182, 0.9088, 0.9181, 0.9089, 0.9011, 0.9022, 0.8987, 0.9023, 0.9181, 0.8964, 0.9181, 0.8962, 0.896, 0.8988, 0.1348, 0.8988, 0.1196, 0.9013, 0.1196, 0.9013, 0.1348, 0.8962, 0.896, 0.8964, 0.9181, 0.8947, 0.9181, 0.8946, 0.9003, 0.8988, 0.3135, 0.8988, 0.3218, 0.8962, 0.3218, 0.8962, 0.3135, 0.9251, 0.9026, 0.9292, 0.903, 0.9291, 0.9181, 0.9253, 0.9181, 0.9925, 0.9039, 0.9924, 0.9183, 0.9772, 0.9182, 0.9773, 0.9034, 0.8988, 0.2174, 0.8988, 0.2237, 0.8962, 0.2237, 0.8962, 0.2174, 0.6634, 0.887, 0.4422, 0.887, 0.4422, 0.8343, 0.4541, 0.8343, 0.5159, 0.8343, 0.5405, 0.8346, 0.5521, 0.8346, 0.556, 0.8345, 0.5621, 0.8344, 0.5637, 0.8345, 0.5696, 0.8344, 0.5761, 0.8344, 0.5843, 0.8342, 0.5926, 0.8341, 0.5965, 0.8342, 0.6004, 0.8342, 0.6445, 0.8343, 0.6598, 0.8344, 0.6634, 0.8345, 0.8911, 0.3473, 0.8911, 0.2855, 0.8936, 0.2855, 0.8936, 0.3473, 0.9773, 0.8618, 0.9928, 0.862, 0.9925, 0.9039, 0.9773, 0.9034, 0.8936, 0.134, 0.8936, 0.1196, 0.8962, 0.1196, 0.8962, 0.134, 0.8988, 0.3501, 0.8988, 0.3439, 0.9013, 0.3439, 0.9013, 0.3501, 0.8988, 0.1868, 0.8988, 0.1829, 0.9013, 0.1829, 0.9013, 0.1868, 0.4577, 0.9436, 0.4422, 0.9436, 0.4425, 0.9016, 0.4577, 0.9021, 0.4577, 0.9021, 0.6752, 0.4972, 0.6752, 0.5135, 0.6634, 0.5135, 0.6634, 0.4972, 0.8055, 0.4973, 0.7972, 0.4971, 0.7907, 0.4971, 0.7849, 0.497, 0.7832, 0.4971, 0.777, 0.497, 0.7731, 0.4969, 0.7615, 0.4969, 0.737, 0.4972, 0.6752, 0.4972, 0.6634, 0.4972, 0.6634, 0.4445, 0.8845, 0.4445, 0.8846, 0.497, 0.881, 0.4971, 0.8658, 0.4972, 0.8216, 0.4973, 0.8177, 0.4973, 0.8138, 0.4974, 0.7731, 0.4969, 0.7732, 0.5135, 0.7615, 0.5135, 0.7615, 0.4969, 0.7615, 0.4969, 0.7615, 0.5135, 0.737, 0.5135, 0.737, 0.4972, 0.8814, 0.5536, 0.8846, 0.5537, 0.8845, 0.596, 0.881, 0.5955, 0.7615, 0.5936, 0.7617, 0.6096, 0.737, 0.6096, 0.737, 0.5936, 0.7732, 0.5936, 0.7733, 0.6096, 0.7617, 0.6096, 0.7615, 0.5936, 0.6755, 0.5936, 0.6755, 0.6096, 0.6634, 0.6096, 0.6634, 0.5936, 0.8845, 0.596, 0.8845, 0.6101, 0.881, 0.61, 0.881, 0.5955, 0.7334, 6.108e-08, 0.7334, 0.4445, 0.7194, 0.4445, 0.7194, 3.815e-08, 0.8846, 0.497, 0.8846, 0.5111, 0.8811, 0.5116, 0.881, 0.4971, 0.8846, 0.5111, 0.8846, 0.5537, 0.8814, 0.5536, 0.8811, 0.5116, 0.8988, 0.2099, 0.8988, 0.2158, 0.8962, 0.2158, 0.8962, 0.2099, 0.8962, 0.2441, 0.8962, 0.2275, 0.8988, 0.2275, 0.8988, 0.2441, 0.8845, 0.6101, 0.8845, 0.887, 0.6634, 0.887, 0.6634, 0.6096, 0.6755, 0.6096, 0.737, 0.6096, 0.7617, 0.6096, 0.7733, 0.6096, 0.7771, 0.6097, 0.7833, 0.6097, 0.7849, 0.6097, 0.7908, 0.6097, 0.7974, 0.6097, 0.8055, 0.6098, 0.8138, 0.6098, 0.8177, 0.6098, 0.8216, 0.6098, 0.8658, 0.6099, 0.881, 0.61, 0.8874, 0.009967, 0.8874, 0.02165, 0.8849, 0.02165, 0.8849, 0.009967, 0.8988, 0.2158, 0.8988, 0.2174, 0.8962, 0.2174, 0.8962, 0.2158, 0.8988, 0.1868, 0.8988, 0.1951, 0.8962, 0.1951, 0.8962, 0.1868, 0.8988, 0.1196, 0.8988, 0.1348, 0.8962, 0.1348, 0.8962, 0.1196, 0.8962, 0.2462, 0.8962, 0.2607, 0.8936, 0.2607, 0.8936, 0.2462, 0.8988, 0.2032, 0.8988, 0.1951, 0.9013, 0.1951, 0.9013, 0.2032, 0.4424, 0.4445, 0.1651, 0.4445, 0.1651, 8.583e-08, 0.4424, 2.064e-07, 0.8988, 0.2157, 0.8988, 0.2098, 0.9013, 0.2098, 0.9013, 0.2157, 0.8911, 0.1659, 0.8911, 0.1414, 0.8936, 0.1414, 0.8936, 0.1659, 0.8988, 0.1348, 0.8988, 0.179, 0.8962, 0.179, 0.8962, 0.1348, 0.8911, 0.2274, 0.8911, 0.1659, 0.8936, 0.1659, 0.8936, 0.2274, 0.8988, 0.2173, 0.8988, 0.2157, 0.9013, 0.2157, 0.9013, 0.2173, 0.8988, 0.1829, 0.8988, 0.1868, 0.8962, 0.1868, 0.8962, 0.1829, 0.8962, 0.2607, 0.8962, 0.3026, 0.8936, 0.3026, 0.8936, 0.2607, 0.4543, 0.7219, 0.4543, 0.7379, 0.4422, 0.7379, 0.4422, 0.7219, 0.6602, 0.778, 0.6634, 0.778, 0.6634, 0.8204, 0.6599, 0.8199, 0.5405, 0.7219, 0.5403, 0.7379, 0.5159, 0.7379, 0.5159, 0.7219, 0.5521, 0.7219, 0.552, 0.7379, 0.5403, 0.7379, 0.5405, 0.7219, 0.552, 0.818, 0.5521, 0.8346, 0.5405, 0.8346, 0.5403, 0.818, 0.5403, 0.818, 0.5405, 0.8346, 0.5159, 0.8343, 0.5159, 0.818, 0.4541, 0.818, 0.4541, 0.8343, 0.4422, 0.8343, 0.4422, 0.818, 0.8849, 0.4445, 0.8324, 0.4445, 0.8324, 3.768e-08, 0.8849, 4.398e-08, 0.6634, 0.8204, 0.6634, 0.8345, 0.6598, 0.8344, 0.6599, 0.8199, 0.6633, 0.7214, 0.6633, 0.7355, 0.6598, 0.736, 0.6599, 0.7215, 0.5843, 0.7218, 0.5762, 0.7218, 0.5697, 0.7218, 0.5638, 0.7218, 0.5621, 0.7218, 0.556, 0.7218, 0.5521, 0.7219, 0.5405, 0.7219, 0.5159, 0.7219, 0.4543, 0.7219, 0.4422, 0.7219, 0.4422, 0.4445, 0.6633, 0.4445, 0.6633, 0.7214, 0.6599, 0.7215, 0.6448, 0.7216, 0.6005, 0.7217, 0.5965, 0.7217, 0.5926, 0.7217, 0.6633, 0.7355, 0.6634, 0.778, 0.6602, 0.778, 0.6598, 0.736, 0.8988, 0.3057, 0.8988, 0.3097, 0.8962, 0.3097, 0.8962, 0.3057, 0.8988, 0.3423, 0.8988, 0.344, 0.8962, 0.344, 0.8962, 0.3423, 0.8911, 0.261, 0.8911, 0.2493, 0.8936, 0.2493, 0.8936, 0.261, 0.8988, 0.3218, 0.8988, 0.33, 0.8962, 0.33, 0.8962, 0.3218, 0.8962, 0.02152, 0.8962, 0.04601, 0.8936, 0.04601, 0.8936, 0.02152, 0.8988, 0.2615, 0.8988, 0.2462, 0.9013, 0.2462, 0.9013, 0.2615, 0.8988, 0.3365, 0.8988, 0.3423, 0.8962, 0.3423, 0.8962, 0.3365, 0.9013, 0.2275, 0.9013, 0.2441, 0.8988, 0.2441, 0.8988, 0.2275, 0.553, 0.887, 0.553, 0.903, 0.5504, 0.903, 0.5504, 0.887, 0.8988, 0.3134, 0.8988, 0.3095, 0.9013, 0.3095, 0.9013, 0.3134, 0.8988, 0.3056, 0.8988, 0.2615, 0.9013, 0.2615, 0.9013, 0.3056, 0.8936, 0.2325, 0.8936, 0.218, 0.8962, 0.218, 0.8962, 0.2325, 0.8988, 0.3217, 0.8988, 0.3134, 0.9013, 0.3134, 0.9013, 0.3217, 0.8988, 0.2462, 0.8988, 0.2613, 0.8962, 0.2613, 0.8962, 0.2462, 0.2211, 0.8891, 2.762e-07, 0.8891, 6.246e-09, 0.4445, 0.2211, 0.4445, 0.7759, 0.4445, 0.7334, 0.4445, 0.7334, 6.108e-08, 0.7757, 5.066e-08, 0.149, 0.002562, 0.149, 0.442, 0.06901, 0.442, 0.06901, 0.002562, 0.8324, 3.768e-08, 0.8324, 0.4445, 0.8183, 0.4445, 0.8183, 5.227e-08, 0.8962, 0.00984, 0.8962, 0.006101, 0.9024, 0.006101, 0.9024, 0.00984, 0.8911, 0.2493, 0.8849, 0.2493, 0.8849, 0.2456, 0.8911, 0.2456, 0.8962, 0.02152, 0.8962, 0.00984, 0.9024, 0.00984, 0.9024, 0.02152, 0.8911, 0.261, 0.8849, 0.261, 0.8849, 0.2493, 0.8911, 0.2493, 0.9086, 0.116, 0.9024, 0.116, 0.9024, 0.1101, 0.9086, 0.1101, 0.9075, 0.2353, 0.9075, 0.2294, 0.9137, 0.2294, 0.9137, 0.2354, 0.7194, 3.815e-08, 0.7194, 0.4445, 0.4424, 0.4445, 0.4424, 4.395e-08, 0.9075, 0.3242, 0.9137, 0.3242, 0.9137, 0.3295, 0.9075, 0.3295, 0.9086, 0.1101, 0.9024, 0.1101, 0.9024, 0.1036, 0.9086, 0.1036, 0.9075, 0.2294, 0.9076, 0.2227, 0.9137, 0.2227, 0.9137, 0.2294, 0.9076, 0.2227, 0.9076, 0.2144, 0.9137, 0.2144, 0.9137, 0.2227, 0.9086, 0.1036, 0.9024, 0.1036, 0.9024, 0.09498, 0.9086, 0.09498, 0.5599, 0.8932, 0.5555, 0.8932, 0.5555, 0.8871, 0.5599, 0.887, 0.5642, 0.8932, 0.5642, 0.887, 0.5682, 0.887, 0.5682, 0.8932, 0.8911, 0.2456, 0.8849, 0.2456, 0.8849, 0.2395, 0.8911, 0.2396, 0.8962, 0.006101, 0.8962, 6.055e-05, 0.9024, 0.0, 0.9024, 0.006101, 0.8962, 0.04601, 0.8962, 0.02152, 0.9024, 0.02152, 0.9024, 0.04601, 0.8911, 0.2855, 0.8849, 0.2855, 0.8849, 0.261, 0.8911, 0.261, 0.9137, 0.1346, 0.9076, 0.1346, 0.9076, 0.1269, 0.9137, 0.1269, 0.9137, 0.1269, 0.9076, 0.1269, 0.9076, 0.1196, 0.9137, 0.1196, 0.9075, 0.2981, 0.9137, 0.2981, 0.9137, 0.3051, 0.9075, 0.3051, 0.9075, 0.3051, 0.9137, 0.3051, 0.9137, 0.3125, 0.9075, 0.3125, 0.9075, 0.3125, 0.9137, 0.3125, 0.9137, 0.3186, 0.9075, 0.3186, 0.9075, 0.3186, 0.9137, 0.3186, 0.9137, 0.3242, 0.9075, 0.3242, 0.9075, 0.3295, 0.9137, 0.3295, 0.9137, 0.3357, 0.9075, 0.3357, 0.9075, 0.3357, 0.9137, 0.3357, 0.9137, 0.3431, 0.9075, 0.3431, 0.9075, 0.3431, 0.9137, 0.3431, 0.9137, 0.35, 0.9075, 0.35, 0.9024, 2.637e-08, 0.9086, 0.0, 0.9086, 0.007259, 0.9024, 0.007259, 0.9086, 0.07305, 0.9024, 0.07305, 0.9024, 0.06531, 0.9086, 0.06531, 0.9076, 0.1988, 0.9137, 0.1988, 0.9137, 0.2066, 0.9076, 0.2066, 0.9086, 0.08711, 0.9024, 0.08711, 0.9024, 0.07935, 0.9086, 0.07935, 0.9091, 0.4391, 0.897, 0.4391, 0.897, 0.3591, 0.9088, 0.3591, 0.9086, 0.09498, 0.9024, 0.09498, 0.9024, 0.08711, 0.9086, 0.08711, 0.9024, 0.015, 0.9086, 0.015, 0.9086, 0.02129, 0.9024, 0.02129, 0.9076, 0.2144, 0.9076, 0.2066, 0.9137, 0.2066, 0.9137, 0.2144, 0.9137, 0.1409, 0.9076, 0.1409, 0.9076, 0.1346, 0.9137, 0.1346, 0.9075, 0.1196, 0.9075, 0.1996, 0.9013, 0.1996, 0.9013, 0.1196, 0.8183, 5.227e-08, 0.8183, 0.4445, 0.7759, 0.4445, 0.7757, 5.066e-08, 0.05269, 2.989e-08, 0.05269, 0.4445, 2.635e-08, 0.4445, 0.0, 0.0, 0.8967, 0.4391, 0.8849, 0.4391, 0.8849, 0.3591, 0.897, 0.3591, 0.2211, 0.4445, 0.4422, 0.4445, 0.4422, 0.8891, 0.2211, 0.8891, 0.8962, 0.04601, 0.9024, 0.04601, 0.9024, 0.1075, 0.8962, 0.1075, 0.5159, 0.7219, 0.5159, 0.7379, 0.4543, 0.7379, 0.4543, 0.7219, 0.8911, 0.2395, 0.8911, 0.2274, 0.8936, 0.2274, 0.8936, 0.2395, 0.737, 0.5936, 0.737, 0.6096, 0.6755, 0.6096, 0.6755, 0.5936, 0.8962, 0.04601, 0.8962, 0.1075, 0.8936, 0.1075, 0.8936, 0.04601, 0.8849, 0.1659, 0.8911, 0.1659, 0.8911, 0.2274, 0.8849, 0.2274, 0.8874, 0.04613, 0.8936, 0.04613, 0.8936, 0.1079, 0.8874, 0.1079, 0.5159, 0.818, 0.5159, 0.8343, 0.4541, 0.8343, 0.4541, 0.818, 0.737, 0.4972, 0.737, 0.5135, 0.6752, 0.5135, 0.6752, 0.4972, 0.8911, 0.3591, 0.8911, 0.3473, 0.8936, 0.3473, 0.8936, 0.3591, 0.8874, 0.04613, 0.8874, 0.1079, 0.8849, 0.1079, 0.8849, 0.04613, 0.8849, 0.2855, 0.8911, 0.2855, 0.8911, 0.3473, 0.8849, 0.3473, 0.9658, 0.8053, 0.8858, 0.8053, 0.8856, 0.7438, 0.8855, 0.7193, 0.8854, 0.7076, 0.8886, 0.7038, 0.887, 0.6978, 0.8913, 0.6959, 0.8886, 0.69, 0.8862, 0.6834, 0.8846, 0.6751, 0.8847, 0.6672, 0.8859, 0.6594, 0.8883, 0.6531, 0.893, 0.6453, 0.8993, 0.638, 0.9062, 0.6325, 0.9136, 0.6286, 0.9197, 0.6268, 0.9252, 0.6249, 0.9306, 0.6267, 0.9368, 0.6285, 0.9442, 0.6323, 0.9511, 0.6379, 0.9575, 0.6451, 0.9622, 0.6529, 0.9647, 0.6592, 0.9659, 0.6669, 0.9661, 0.6748, 0.9646, 0.6834, 0.9624, 0.6899, 0.9598, 0.6959, 0.9638, 0.6975, 0.9622, 0.7036, 0.9654, 0.7073, 0.9655, 0.719, 0.9656, 0.7435])
me_cube_007.materials.append(mat_checker_004)
me_cube_007.update()
me_cube_007.normals_split_custom_set([tuple(v) for v in zip(*[iter([-1.0, 0.0, 0.0001298, -1.0, 0.0, 0.002066, -1.0, 0.0, 0.002066, -1.0, 0.0, 0.0001298, 0.9999, 6.098e-06, 0.0147, 1.0, 1.157e-05, -0.005153, 1.0, 1.158e-05, -0.005157, 0.9999, 6.096e-06, 0.01471, 2.235e-05, 1.0, -1.668e-06, 2.235e-05, 1.0, -1.668e-06, 2.235e-05, 1.0, -1.668e-06, 2.235e-05, 1.0, -1.668e-06, 2.235e-05, 1.0, -1.668e-06, 2.235e-05, 1.0, -1.668e-06, 2.235e-05, 1.0, -1.668e-06, 2.235e-05, 1.0, -1.668e-06, 0.0005903, 1.0, -0.0007137, -1.986e-05, 1.0, -0.004556, -0.001532, 1.0, 0.000629, 0.04941, 0.9986, 0.01798, 0.09361, 0.9953, 0.02349, 0.003797, 1.0, 0.0003034, 2.235e-05, 1.0, -1.668e-06, 2.235e-05, 1.0, -1.668e-06, 0.00565, 1.0, -0.002789, 0.02875, 0.999, 0.03319, 0.03238, 0.9989, -0.03364, 0.02856, 0.9986, -0.04392, 0.02515, 0.9977, -0.06238, 0.0169, 0.9981, -0.05945, 0.03178, 0.9994, -0.009728, -0.01838, 0.998, -0.05975, -0.02692, 0.9974, -0.06686, -0.03071, 0.9986, -0.043, -0.03234, 0.9989, -0.03364, -0.03905, 0.9988, -0.02832, -0.00324, 1.0, 0.00542, 2.235e-05, 1.0, -1.668e-06, 2.235e-05, 1.0, -1.668e-06, 2.235e-05, 1.0, -1.668e-06, 2.235e-05, 1.0, -1.668e-06, 0.0005136, 1.0, -0.0009889, 0.00177, 1.0, -0.0002575, -0.002862, 0.9999, -0.009928, 2.235e-05, 1.0, -1.668e-06, 0.0, -1.0, -2.995e-06, 0.0, -1.0, -2.754e-06, 0.0, -1.0, 0.0, 0.0, -1.0, 0.0, 4.615e-07, 1.0, -1.123e-06, -9.95e-10, 1.0, -1.894e-06, -4.901e-10, 1.0, -3.024e-07, 7.262e-07, 1.0, -7.377e-07, -0.9645, -1.137e-06, -0.2643, -0.9645, -1.137e-06, -0.2643, -0.8988, -1.81e-06, -0.4383, -0.8989, -5.315e-06, -0.4382, 9.031e-07, 1.0, 0.0, 4.615e-07, 1.0, -1.123e-06, 7.262e-07, 1.0, -7.377e-07, 1.331e-06, 1.0, -2.756e-07, -3.826e-07, 1.0, -1.657e-06, -1.812e-07, 1.0, -1.961e-06, -2.767e-07, 1.0, -9.924e-07, -7.301e-07, 1.0, -3.934e-07, -5.739e-07, -1.0, 5.885e-07, -3.682e-07, -1.0, 8.436e-07, -2.299e-07, -1.0, 1.102e-06, -3.872e-07, -1.0, 1.087e-06, -6.42e-07, -1.0, -1.288e-06, -3.232e-07, -1.0, -5.092e-08, -0.9964, 4.383e-07, 0.08508, -0.9964, -2.607e-07, -0.08472, -0.9964, -2.607e-07, -0.08472, -0.9964, 4.383e-07, 0.08508, 0.8961, -0.006019, -0.4437, 0.8988, -1.379e-05, -0.4383, 0.9645, -1.074e-06, -0.2643, 0.9645, -1.074e-06, -0.2643, 0.9967, 0.003636, 0.08061, 0.997, 3.936e-06, 0.07699, 0.9964, 1.125e-07, -0.08472, 0.9964, 1.125e-07, -0.08472, -5.505e-07, 1.0, -1.209e-06, -3.826e-07, 1.0, -1.657e-06, -7.301e-07, 1.0, -3.934e-07, -2.354e-06, 1.0, 6.911e-07, -0.003371, 3.594e-06, 1.0, -0.003371, 3.594e-06, 1.0, -0.003371, 3.594e-06, 1.0, -0.003371, 3.594e-06, 1.0, 7.262e-07, 1.0, -7.377e-07, 3.822e-07, 1.0, -3.183e-07, 5.5e-07, 1.0, -1.139e-06, 2.351e-06, 1.0, 2.214e-06, -3.961e-09, -1.0, 1.772e-06, 9.574e-10, -1.0, 1.691e-06, 6.808e-10, -1.0, 2.306e-06, 2.307e-07, -1.0, 1.562e-06, 3.849e-07, -1.0, 1.22e-06, 3.849e-07, -1.0, 1.22e-06, 2.307e-07, -1.0, 1.562e-06, 3.685e-07, -1.0, 1.892e-06, 5.744e-07, -1.0, 1.583e-06, 3.235e-07, -1.0, -1.013e-07, 6.434e-07, -1.0, 1.576e-06, 2.351e-06, 1.0, 2.214e-06, 5.5e-07, 1.0, -1.139e-06, 4.109e-06, 1.0, -1.273e-06, 2.764e-07, 1.0, -9.907e-07, 1.81e-07, 1.0, 0.0, 3.822e-07, 1.0, -3.183e-07, 7.262e-07, 1.0, -7.377e-07, -3.682e-07, -1.0, 8.436e-07, -1.81e-07, -1.0, 1.361e-06, -2.764e-07, -1.0, 7.512e-07, -2.299e-07, -1.0, 1.102e-06, 7.262e-07, 1.0, -7.377e-07, 1.531e-07, 1.0, -9.962e-07, 1.891e-07, 1.0, -5.779e-06, -7.301e-07, 1.0, -3.934e-07, -2.767e-07, 1.0, -9.924e-07, -2.589e-07, 1.0, 3.148e-06, -2.589e-07, 1.0, 3.148e-06, -1.894e-07, 1.0, -4.877e-06, -7.301e-07, 1.0, -3.934e-07, -7.301e-07, 1.0, -3.934e-07, -1.894e-07, 1.0, -4.877e-06, -1.459e-07, 1.0, -1.045e-06, -1.459e-07, 1.0, -1.045e-06, -4.901e-10, 1.0, -3.024e-07, -7.301e-07, 1.0, -3.934e-07, 7.262e-07, 1.0, -7.377e-07, 2.586e-07, 1.0, 1.127e-06, 2.764e-07, 1.0, -9.907e-07, 1.891e-07, 1.0, -5.779e-06, 2.586e-07, 1.0, 1.127e-06, 7.262e-07, 1.0, -7.377e-07, 0.0, 1.0, -3.001e-06, 6.269e-07, 1.0, -2.246e-06, 0.0, 1.0, 0.0, 0.0, 1.0, 0.0, 3.235e-07, -1.0, -1.013e-07, 0.0, -1.0, -2.754e-06, 2.267e-07, -1.0, -8.186e-07, 6.434e-07, -1.0, 1.576e-06, 0.0, -1.0, 3.948e-07, -3.232e-07, -1.0, -5.092e-08, -6.42e-07, -1.0, -1.288e-06, -2.266e-07, -1.0, -9.666e-07, 4.109e-06, 1.0, -1.273e-06, 6.269e-07, 1.0, -2.246e-06, 4.139e-06, 1.0, 3.808e-06, 2.351e-06, 1.0, 2.214e-06, -6.269e-07, 1.0, -1.28e-06, -4.109e-06, 1.0, -1.655e-06, -2.354e-06, 1.0, 6.911e-07, -4.14e-06, 1.0, 2.689e-06, -5.505e-07, 1.0, -1.209e-06, -1.812e-07, 1.0, -1.961e-06, -3.826e-07, 1.0, -1.657e-06, 1.81e-07, 1.0, 0.0, 5.5e-07, 1.0, -1.139e-06, 3.822e-07, 1.0, -3.183e-07, -5.739e-07, -1.0, 5.885e-07, -1.81e-07, -1.0, 1.361e-06, -3.682e-07, -1.0, 8.436e-07, 1.812e-07, -1.0, 2.003e-06, 5.744e-07, -1.0, 1.583e-06, 3.685e-07, -1.0, 1.892e-06, 0.9964, 1.125e-07, -0.08472, 0.9964, 1.125e-07, -0.08472, 0.9645, -1.074e-06, -0.2643, 0.9645, -1.074e-06, -0.2643, -0.9645, -1.137e-06, -0.2643, -0.9645, -1.137e-06, -0.2643, -0.9964, -2.607e-07, -0.08472, -0.9964, -2.607e-07, -0.08472, 0.8961, 0.006062, -0.4437, 0.8988, -1.932e-06, -0.4383, 0.7844, 0.003927, -0.6202, 0.7841, -2.35e-06, -0.6206, 0.6925, -0.04487, -0.7201, 0.7254, -0.007657, -0.6883, 0.7845, -0.001684, -0.6202, 0.8338, -2.349e-06, -0.5521, 0.5444, -0.0502, -0.8374, 0.5865, -5.639e-05, -0.81, 0.7254, -0.007657, -0.6883, 0.6925, -0.04487, -0.7201, 0.3729, -0.06454, -0.9256, 0.4293, -3.242e-05, -0.9032, 0.5865, -5.639e-05, -0.81, 0.5444, -0.0502, -0.8374, 0.2972, -0.06222, -0.9528, 0.3532, -0.004038, -0.9355, 0.4293, -3.242e-05, -0.9032, 0.3729, -0.06454, -0.9256, -0.2974, -0.06293, -0.9527, -0.2375, -0.00121, -0.9714, 0.0539, 5.929e-05, -0.9985, 0.03175, 0.0004778, -0.9995, -0.3728, -0.06917, -0.9253, -0.4363, -3.9e-06, -0.8998, -0.2375, -0.00121, -0.9714, -0.2974, -0.06293, -0.9527, -0.5463, -0.0506, -0.836, -0.5054, -0.002825, -0.8629, -0.4363, -3.9e-06, -0.8998, -0.3728, -0.06917, -0.9253, -0.6925, -0.04487, -0.7201, -0.6619, -3.128e-05, -0.7495, -0.5054, -0.002825, -0.8629, -0.5463, -0.0506, -0.836, -0.8088, -0.04649, -0.5863, -0.7844, -0.0002152, -0.6203, -0.6619, -3.128e-05, -0.7495, -0.6925, -0.04487, -0.7201, -0.8989, -5.315e-06, -0.4382, -0.8988, -1.81e-06, -0.4383, -0.7844, -0.0002152, -0.6203, -0.8088, -0.04649, -0.5863, -1.517e-08, -1.0, 1.652e-06, -3.961e-09, -1.0, 1.772e-06, 3.849e-07, -1.0, 1.22e-06, 4.286e-07, -1.0, 8.341e-07, 1.0, 1.392e-06, 0.0, 1.0, 6.96e-07, 0.0, 1.0, 9.377e-07, 0.0, 1.0, 1.875e-06, 0.0, -1.0, -8.394e-07, 0.0, -1.0, 0.0, 0.0, -1.0, 0.0, 0.0, -1.0, 7.369e-07, 0.0, -0.9747, -0.0006915, -0.2237, -0.891, -0.0002979, -0.4541, -0.8855, -0.0005821, -0.4646, -0.9747, -0.0006915, -0.2237, 0.9747, 0.0001625, -0.2233, 0.9746, -0.0006912, -0.2238, 0.8873, 0.00119, -0.4611, 0.8921, 0.0006033, -0.4518, 0.8921, 0.0006033, -0.4518, 0.8873, 0.00119, -0.4611, 0.9229, 0.003043, -0.3849, 0.9229, 0.002406, -0.3851, -0.891, -0.0002979, -0.4541, -0.9269, 0.001163, -0.3752, -0.9223, 0.002297, -0.3864, -0.8855, -0.0005821, -0.4646, 0.9998, 0.0, -0.01789, 0.9999, 0.0, -0.01297, 0.9999, 0.0, -0.01297, 0.9998, 0.0, -0.01789, 3.023e-07, 1.0, -1.516e-06, 3.055e-07, 1.0, -2.26e-06, 1.785e-07, 1.0, 1.227e-06, 1.506e-07, 1.0, 1.519e-06, -1.0, 0.0, -0.001558, -1.0, 0.0, 0.003652, -1.0, 0.0, 0.003652, -1.0, 0.0, -0.001558, 0.9644, 0.09394, 0.2473, 0.9437, 0.0005714, 0.3307, 0.997, 3.936e-06, 0.07699, 0.9967, 0.003636, 0.08061, -0.9652, 0.0003833, 0.2615, -0.9964, 4.383e-07, 0.08508, -0.9964, 4.383e-07, 0.08508, -0.9652, 0.000383, 0.2614, -1.0, 0.0, 0.0, -1.0, 0.0, 0.0, -1.0, 0.0, 0.0, -1.0, 0.0, 0.0, -4.901e-10, 1.0, -3.024e-07, 1.531e-07, 1.0, -9.962e-07, 7.262e-07, 1.0, -7.377e-07, -0.9261, 0.001024, 0.3772, -0.9652, 0.0003833, 0.2615, -0.9652, 0.000383, 0.2614, -0.9263, 0.00178, 0.3767, 0.9315, 0.05402, 0.3598, 0.9318, 0.001095, 0.363, 0.9437, 0.0005714, 0.3307, 0.9644, 0.09394, 0.2473, -0.9996, 0.0, 0.02851, -0.9999, 0.0, 0.01141, -0.9999, 0.0, 0.01141, -0.9996, 0.0, 0.02851, 1.542e-07, 1.0, -3.006e-06, 1.9e-07, 1.0, -3e-06, 3.055e-07, 1.0, -2.26e-06, 3.023e-07, 1.0, -1.516e-06, -1.0, -5.329e-06, -0.001946, -1.0, -5.08e-06, -0.00157, -1.0, -5.083e-06, -0.001563, -1.0, -5.327e-06, -0.001949, 0.0, 1.0, 0.0, 0.0, 1.0, 0.0, 0.0, 1.0, -1.75e-06, 0.0, 1.0, -1.527e-06, 0.0005504, -1.0, 0.002534, 0.0006084, -1.0, 0.002553, 0.0007732, -1.0, -0.002788, 0.0007583, -1.0, -0.007343, 0.0, -1.0, 0.0, 0.0, -1.0, 0.0, 0.0001792, -1.0, 0.001421, 0.0001555, -1.0, 0.001233, -2.354e-06, 1.0, 6.911e-07, -4.109e-06, 1.0, -1.655e-06, -5.505e-07, 1.0, -1.209e-06, -4.901e-10, 1.0, -3.024e-07, -1.459e-07, 1.0, -1.045e-06, 1.51e-08, 1.0, -3.091e-06, 1.531e-07, 1.0, -9.962e-07, -4.901e-10, 1.0, -3.024e-07, 1.51e-08, 1.0, -3.091e-06, 0.03175, 0.0004778, -0.9995, 0.0539, 5.929e-05, -0.9985, 0.3532, -0.004038, -0.9355, 0.2972, -0.06222, -0.9528, -2.299e-07, -1.0, 1.102e-06, -2.764e-07, -1.0, 7.512e-07, -2.587e-07, -1.0, -2.957e-07, 2.307e-07, -1.0, 1.562e-06, 2.767e-07, -1.0, 8.116e-07, 1.812e-07, -1.0, 2.003e-06, 3.685e-07, -1.0, 1.892e-06, -2.587e-07, -1.0, -2.957e-07, -1.891e-07, -1.0, -2.87e-06, -2.299e-07, -1.0, 1.102e-06, 2.307e-07, -1.0, 1.562e-06, 2.59e-07, -1.0, 1.009e-06, 2.767e-07, -1.0, 8.116e-07, -2.299e-07, -1.0, 1.102e-06, -1.891e-07, -1.0, -2.87e-06, -1.47e-07, -1.0, 1.692e-06, 2.307e-07, -1.0, 1.562e-06, 1.894e-07, -1.0, -2.418e-06, 2.59e-07, -1.0, 1.009e-06, -1.47e-07, -1.0, 1.692e-06, 6.808e-10, -1.0, 2.306e-06, -2.299e-07, -1.0, 1.102e-06, 2.307e-07, -1.0, 1.562e-06, 1.476e-07, -1.0, 1.458e-06, 1.894e-07, -1.0, -2.418e-06, 0.9999, 9.783e-06, -0.01245, 0.9998, 4.301e-06, -0.01789, 0.9998, 4.302e-06, -0.01789, 0.9999, 9.784e-06, -0.01244, 6.808e-10, -1.0, 2.306e-06, 1.476e-07, -1.0, 1.458e-06, 2.307e-07, -1.0, 1.562e-06, 6.808e-10, -1.0, 2.306e-06, -1.47e-07, -1.0, 1.692e-06, 1.354e-13, -1.0, 2.85e-06, 1.476e-07, -1.0, 1.458e-06, 6.808e-10, -1.0, 2.306e-06, 1.354e-13, -1.0, 2.85e-06, -0.9999, -1.055e-05, 0.01141, -0.9996, -1.389e-05, 0.02851, -0.9996, -1.389e-05, 0.02851, -0.9999, -1.055e-05, 0.01141, -1.0, -9.138e-06, 0.0, -1.0, -4.163e-06, 1.385e-12, -1.0, -8.928e-06, 2.772e-12, -1.0, -9.138e-06, 0.0, 0.0007583, -1.0, -0.007343, 0.0007732, -1.0, -0.002788, 0.0004312, -0.9999, -0.01035, 0.000367, -1.0, -0.008808, 8.952e-07, -1.0, 3.002e-06, 6.434e-07, -1.0, 1.576e-06, 2.267e-07, -1.0, -8.186e-07, 4.527e-07, -1.0, -1.49e-08, 1.288e-06, 1.0, 5.699e-06, 2.351e-06, 1.0, 2.214e-06, 4.139e-06, 1.0, 3.808e-06, 4.159e-07, 1.0, 2.988e-06, 0.0001555, -1.0, 0.001233, 0.0001792, -1.0, 0.001421, 0.0006084, -1.0, 0.002553, 0.0005504, -1.0, 0.002534, -0.9269, 0.001163, -0.3752, -0.9261, 0.001024, 0.3772, -0.9263, 0.00178, 0.3767, -0.9223, 0.002297, -0.3864, 0.007078, 0.0002162, -1.0, -0.000617, 0.0002162, -1.0, -0.0006171, 0.0002162, -1.0, 0.007078, 0.0002162, -1.0, 0.0, 1.0, -1.527e-06, 0.0, 1.0, -1.75e-06, 1.9e-07, 1.0, -3e-06, 1.542e-07, 1.0, -3.006e-06, 0.9229, 0.002406, -0.3851, 0.9229, 0.003043, -0.3849, 0.9318, 0.001095, 0.363, 0.9315, 0.05402, 0.3598, 0.9998, 2.884e-06, 0.02143, 0.9999, 6.098e-06, 0.0147, 0.9999, 6.096e-06, 0.01471, 0.9998, 2.885e-06, 0.02142, 0.0, 1.0, 4.208e-06, 0.0, 1.0, 3.968e-06, 0.0, 1.0, 5.296e-06, 0.0, 1.0, 5.296e-06, 1.0, 1.875e-06, 0.0, 1.0, 9.377e-07, 0.0, 0.9386, 1.11e-07, -0.3451, 0.9386, 1.11e-07, -0.3451, 0.0, -1.0, 1.634e-06, 0.0, -1.0, 1.93e-06, 0.0, -1.0, 0.0, 0.0, -1.0, 0.0, -0.9999, 0.0, 0.01141, -1.0, 0.0, 0.001692, -1.0, 0.0, 0.001692, -0.9999, 0.0, 0.01141, -1.0, 0.0, 0.0, -0.9386, -7.942e-07, -0.3451, -0.9386, -7.942e-07, -0.3451, -1.0, 0.0, 0.0, 1.506e-07, 1.0, 1.519e-06, 1.785e-07, 1.0, 1.227e-06, 0.0, 1.0, 3.968e-06, 0.0, 1.0, 4.208e-06, 0.9386, 1.11e-07, -0.3451, 0.9386, 1.11e-07, -0.3451, 0.9746, -0.0006912, -0.2238, 0.9747, 0.0001625, -0.2233, 1.0, 9.377e-07, 0.0, 1.0, 6.96e-07, 0.0, 1.0, 0.0, 0.0, 1.0, 0.0, 0.0, 0.000367, -1.0, -0.008808, 0.0004312, -0.9999, -0.01035, 0.0, -1.0, 1.93e-06, 0.0, -1.0, 1.634e-06, -0.9386, -7.942e-07, -0.3451, -0.9747, -0.0006915, -0.2237, -0.9747, -0.0006915, -0.2237, -0.9386, -7.942e-07, -0.3451, 4.527e-07, -1.0, -1.49e-08, 2.267e-07, -1.0, -8.186e-07, 0.0, -1.0, -2.754e-06, 0.0, -1.0, -2.995e-06, 4.159e-07, 1.0, 2.988e-06, 4.139e-06, 1.0, 3.808e-06, 6.269e-07, 1.0, -2.246e-06, 0.0, 1.0, -3.001e-06, 1.331e-06, 1.0, -2.756e-07, 7.262e-07, 1.0, -7.377e-07, 2.351e-06, 1.0, 2.214e-06, 1.288e-06, 1.0, 5.699e-06, 4.286e-07, -1.0, 8.341e-07, 3.849e-07, -1.0, 1.22e-06, 6.434e-07, -1.0, 1.576e-06, 8.952e-07, -1.0, 3.002e-06, -3.872e-07, -1.0, 1.087e-06, -4.491e-07, -1.0, 1.089e-06, -8.928e-07, -1.0, -2.732e-06, -6.42e-07, -1.0, -1.288e-06, 0.0, -1.0, -1.034e-06, 0.0, -1.0, 3.948e-07, 0.0, -1.0, 6.269e-07, 0.0, -1.0, -1.053e-06, 5.5e-08, -1.0, 6.332e-06, 4.733e-08, -1.0, 5.449e-06, 0.0, -1.0, 0.0, 0.0, -1.0, 0.0, 1.0, 0.0, 0.002068, 0.9999, 0.0, 0.01189, 0.9999, 0.0, 0.01189, 1.0, 0.0, 0.002068, 1.0, 2.121e-06, 0.0, 1.0, 6.016e-06, 0.0, 1.0, 6.016e-06, 0.0, 1.0, 3.008e-06, 0.0, 0.0, -1.0, 0.0, 0.0, -1.0, 0.0, 0.0, -1.0, 0.0, 0.0, -1.0, 0.0, -1.0, 0.0, 0.004567, -1.0, 0.0, -0.002039, -1.0, 0.0, -0.002039, -1.0, 0.0, 0.004567, 0.0, -1.0, 0.0, 0.0, -1.0, 0.0, -1.512e-08, -1.0, -1.494e-06, -1.867e-08, -1.0, -1.846e-06, -0.0006229, 0.0, -1.0, 0.005796, 0.0, -1.0, 0.005796, 0.0, -1.0, -0.0006229, 0.0, -1.0, -6.42e-07, -1.0, -1.288e-06, -8.928e-07, -1.0, -2.732e-06, -4.559e-07, -1.0, -1.323e-06, -2.266e-07, -1.0, -9.666e-07, 2.446e-09, -1.0, 6.428e-07, 3.02e-08, -1.0, 3.726e-06, 4.733e-08, -1.0, 5.449e-06, 5.5e-08, -1.0, 6.332e-06, -1.0, -6.887e-06, 0.001438, -0.9999, -1.055e-05, 0.01141, -0.9999, -1.055e-05, 0.01141, -1.0, -6.885e-06, 0.001496, 0.0, -1.0, -1.034e-06, 0.0, -1.0, -1.053e-06, 0.0, -1.0, 0.0, 0.0, -1.0, 0.0, -1.0, 0.0, 0.002066, -1.0, 0.0, 0.004332, -1.0, 0.0, 0.004332, -1.0, 0.0, 0.002066, -1.867e-08, -1.0, -1.846e-06, -1.512e-08, -1.0, -1.494e-06, 3.02e-08, -1.0, 3.726e-06, 2.446e-09, -1.0, 6.428e-07, 0.9999, 0.0, -0.01297, 1.0, 0.0, -0.006184, 1.0, 0.0, -0.006184, 0.9999, 0.0, -0.01297, -0.005588, 2.578e-06, 1.0, -0.005588, 2.578e-06, 1.0, -0.005588, 2.578e-06, 1.0, -0.005588, 2.578e-06, 1.0, 0.005796, 0.0, -1.0, 0.711, 0.0, -0.7032, 0.711, 0.0, -0.7032, 0.005796, 0.0, -1.0, -1.135e-08, -1.0, 1.561e-06, -1.679e-08, -1.0, 1.633e-06, -4.491e-07, -1.0, 1.089e-06, -3.872e-07, -1.0, 1.087e-06, 0.0, -1.0, 3.948e-07, -2.266e-07, -1.0, -9.666e-07, -4.559e-07, -1.0, -1.323e-06, 0.0, -1.0, 6.269e-07, 0.9998, 0.0, -0.01844, 0.9995, 0.0, -0.03151, 0.9995, 0.0, -0.03151, 0.9998, 0.0, -0.01844, -0.000617, 0.0002162, -1.0, -0.001253, 0.0002161, -1.0, -0.001253, 0.0002161, -1.0, -0.0006171, 0.0002162, -1.0, -8.577e-06, 1.241e-06, -1.0, -8.577e-06, 1.241e-06, -1.0, -1.715e-05, 1.239e-06, -1.0, -1.715e-05, 1.239e-06, -1.0, -1.715e-05, 1.239e-06, -1.0, -1.715e-05, 1.239e-06, -1.0, 0.9999, -2.301e-06, 0.0119, 1.0, 3.227e-06, 0.002094, 1.0, 3.226e-06, 0.002094, 0.9999, -2.302e-06, 0.0119, -7.301e-07, 1.0, -3.934e-07, -1.337e-06, 1.0, -2.77e-07, -1.295e-06, 1.0, 2.728e-06, -2.354e-06, 1.0, 6.911e-07, 0.0, 1.0, -1.766e-07, -6.269e-07, 1.0, -1.28e-06, 0.0, 1.0, -1.803e-06, 0.0, 1.0, -1.829e-07, 1.0, 4.449e-06, -4.184e-13, 1.0, 4.135e-06, -6.927e-13, 1.0, 8.858e-06, -1.386e-12, 1.0, 8.114e-06, -8.362e-13, -1.0, -5.699e-06, 0.0001291, -1.0, -9.879e-06, 0.003431, -1.0, -9.88e-06, 0.003433, -1.0, -5.699e-06, 0.0001286, 3.717e-08, 1.0, -1.259e-06, 3.096e-08, 1.0, -1.58e-06, 0.0, 1.0, -1.609e-06, 0.0, 1.0, -1.905e-06, 0.0, 1.0, -1.905e-06, 0.0, 1.0, -1.609e-06, 0.0, 1.0, 0.0, 0.0, 1.0, 0.0, 0.0, 1.0, 0.0, 0.0, 1.0, 0.0, 0.0, 1.0, -1.474e-06, 0.0, 1.0, -1.83e-06, 1.0, 1.157e-05, -0.005153, 0.9999, 9.783e-06, -0.01245, 0.9999, 9.784e-06, -0.01244, 1.0, 1.158e-05, -0.005157, -2.354e-06, 1.0, 6.911e-07, -1.295e-06, 1.0, 2.728e-06, -4.146e-07, 1.0, 1.345e-06, -4.14e-06, 1.0, 2.689e-06, 1.689e-05, 1.239e-06, -1.0, 1.689e-05, 1.239e-06, -1.0, 1.689e-05, 1.239e-06, -1.0, 8.443e-06, 1.241e-06, -1.0, 8.443e-06, 1.241e-06, -1.0, 1.689e-05, 1.239e-06, -1.0, -1.0, -5.945e-06, 0.004347, -1.0, -4.651e-06, 0.002075, -1.0, -4.651e-06, 0.002075, -1.0, -5.945e-06, 0.004346, 0.9995, 9.258e-06, -0.03141, 0.9998, 7.512e-06, -0.01844, 0.9998, 7.513e-06, -0.01844, 0.9995, 9.258e-06, -0.03141, -1.0, -6.279e-06, -7.355e-13, -1.0, -8.823e-06, 0.0, -1.0, -8.823e-06, 0.0, -1.0, -9.038e-06, -1.103e-12, 0.0, 1.0, -1.766e-07, 0.0, 1.0, -1.829e-07, 0.0, 1.0, 0.0, 0.0, 1.0, 0.0, 0.0, 1.0, -1.83e-06, 0.0, 1.0, -1.474e-06, 3.054e-08, 1.0, -1.487e-06, 1.462e-08, 1.0, -2.25e-06, -1.0, 0.0, 0.004332, -1.0, 0.0, 0.006565, -1.0, 0.0, 0.006565, -1.0, 0.0, 0.004332, 1.462e-08, 1.0, -2.25e-06, 3.054e-08, 1.0, -1.487e-06, 3.096e-08, 1.0, -1.58e-06, 3.717e-08, 1.0, -1.259e-06, -1.0, -9.879e-06, 0.003431, -1.0, -9.707e-06, 0.004453, -1.0, -9.707e-06, 0.004451, -1.0, -9.88e-06, 0.003433, -6.269e-07, 1.0, -1.28e-06, -4.14e-06, 1.0, 2.689e-06, -4.146e-07, 1.0, 1.345e-06, 0.0, 1.0, -1.803e-06, -4.643e-07, 1.0, -7.439e-07, -9.066e-07, 1.0, 0.0, -1.337e-06, 1.0, -2.77e-07, -7.301e-07, 1.0, -3.934e-07, 0.9997, 0.0, 0.0252, 0.9998, 0.0, -0.01844, 0.9998, 0.0, -0.01844, 0.9997, 0.0, 0.0252, -4.837e-07, -1.0, 1.194e-07, -4.837e-07, -1.0, 1.194e-07, -2.419e-07, -1.0, 5.971e-08, -2.419e-07, -1.0, -1.211e-07, -2.393e-07, -1.0, 3.324e-07, -2.403e-07, -1.0, 5.049e-07, -3.218e-07, -1.0, 7.944e-08, -4.837e-07, -1.0, 1.194e-07, -4.837e-07, -1.0, 1.194e-07, -4.837e-07, -1.0, 1.194e-07, -4.837e-07, -1.0, 1.194e-07, -4.837e-07, -1.0, 1.194e-07, -4.837e-07, -1.0, 1.194e-07, -4.837e-07, -1.0, 1.194e-07, -4.837e-07, -1.0, 1.194e-07, -4.837e-07, -1.0, 1.194e-07, -4.837e-07, -1.0, 1.194e-07, -3.31e-07, -1.0, 2.489e-06, -2.615e-07, -1.0, 3.568e-06, 1.0, 6.057e-06, 3.661e-13, 1.0, 4.449e-06, -4.184e-13, 1.0, 8.114e-06, -8.362e-13, 1.0, 8.32e-06, 5.49e-13, -4.901e-10, 1.0, -3.024e-07, -9.95e-10, 1.0, -1.894e-06, -4.643e-07, 1.0, -7.439e-07, -7.301e-07, 1.0, -3.934e-07, -0.001253, 0.0002161, -1.0, 0.005867, 0.0002162, -1.0, 0.005867, 0.0002162, -1.0, -0.001253, 0.0002161, -1.0, 0.9998, 7.512e-06, -0.01844, 0.9998, 2.884e-06, 0.02143, 0.9998, 2.885e-06, 0.02142, 0.9998, 7.513e-06, -0.01844, -1.0, 0.0, -0.002039, -1.0, 0.0, 0.0001298, -1.0, 0.0, 0.0001298, -1.0, 0.0, -0.002039, 6.808e-10, -1.0, 2.306e-06, 9.574e-10, -1.0, 1.691e-06, -1.135e-08, -1.0, 1.561e-06, -3.872e-07, -1.0, 1.087e-06, -2.299e-07, -1.0, 1.102e-06, 1.066e-07, 1.0, -1.317e-07, 0.0, 1.0, 0.0, 0.0, 1.0, 0.0, 1.066e-07, 1.0, -1.317e-07, 2.132e-07, 1.0, -2.633e-07, 2.132e-07, 1.0, -2.633e-07, 2.132e-07, 1.0, -2.633e-07, 2.132e-07, 1.0, -2.633e-07, 2.132e-07, 1.0, -2.633e-07, 2.132e-07, 1.0, -2.633e-07, 1.415e-07, 1.0, -1.748e-07, 1.064e-07, 1.0, -3.566e-07, 1.06e-07, 1.0, -3.588e-07, 1.066e-07, 1.0, -1.317e-07, 1.066e-07, 1.0, -1.317e-07, 2.132e-07, 1.0, -2.633e-07, 2.132e-07, 1.0, -2.633e-07, 1.193e-07, 1.0, -7.184e-06, 1.486e-07, 1.0, -5.026e-06, 2.132e-07, 1.0, -2.633e-07, 2.132e-07, 1.0, -2.633e-07, 2.132e-07, 1.0, -2.633e-07, 2.132e-07, 1.0, -2.633e-07, 1.415e-07, 1.0, -1.748e-07, 0.0, 1.0, 0.0, -3.345e-10, 1.0, -4.522e-07, 1.064e-07, 1.0, -3.566e-07, 1.064e-07, 1.0, -3.566e-07, -3.345e-10, 1.0, -4.522e-07, -3.342e-10, 1.0, -4.519e-07, 1.06e-07, 1.0, -3.588e-07, -4.424e-09, 1.0, -7.556e-06, -6.398e-09, 1.0, -7.72e-06, -2.294e-08, 1.0, -8.569e-06, -2.486e-08, 1.0, -8.809e-06, 3.325e-09, 1.0, -4.651e-07, -1.862e-08, 1.0, -3.579e-07, -1.86e-08, 1.0, -3.597e-07, 3.299e-09, 1.0, -4.615e-07, 0.0, 1.0, 0.0, -2.696e-08, 1.0, -1.716e-07, -1.862e-08, 1.0, -3.579e-07, 3.325e-09, 1.0, -4.651e-07, 0.0, 1.0, 0.0, -2.025e-08, 1.0, -1.289e-07, -2.025e-08, 1.0, -1.289e-07, 0.0, 1.0, 0.0, -2.294e-08, 1.0, -8.569e-06, -2.659e-08, 1.0, -3.682e-06, -3.092e-08, 1.0, -2.617e-06, -2.486e-08, 1.0, -8.809e-06, 0.0003675, -1.149e-06, 1.0, 0.0003675, -1.149e-06, 1.0, 0.0, -1.186e-06, 1.0, 0.0, -1.186e-06, 1.0, 1.193e-07, 1.0, -7.184e-06, 2.339e-08, 1.0, -1.012e-05, 2.361e-08, 1.0, -9.365e-06, 1.486e-07, 1.0, -5.026e-06, 2.339e-08, 1.0, -1.012e-05, -6.398e-09, 1.0, -7.72e-06, -4.424e-09, 1.0, -7.556e-06, 2.361e-08, 1.0, -9.365e-06, 1.0, 0.0, -0.006184, 0.9998, 0.0, 0.01793, 0.9998, 0.0, 0.01793, 1.0, 0.0, -0.006184, -0.003748, 2.576e-06, 1.0, -0.003748, 2.576e-06, 1.0, -0.003748, 2.576e-06, 1.0, -0.003748, 2.576e-06, 1.0, -2.659e-08, 1.0, -3.682e-06, -4.051e-08, 1.0, -2.578e-07, -4.051e-08, 1.0, -2.578e-07, -2.025e-08, 1.0, -1.289e-07, -2.025e-08, 1.0, -1.289e-07, -1.86e-08, 1.0, -3.597e-07, -1.862e-08, 1.0, -3.579e-07, -2.696e-08, 1.0, -1.716e-07, -4.051e-08, 1.0, -2.578e-07, -4.051e-08, 1.0, -2.578e-07, -4.051e-08, 1.0, -2.578e-07, -4.051e-08, 1.0, -2.578e-07, -4.051e-08, 1.0, -2.578e-07, -4.051e-08, 1.0, -2.578e-07, -4.051e-08, 1.0, -2.578e-07, -4.051e-08, 1.0, -2.578e-07, -4.051e-08, 1.0, -2.578e-07, -4.051e-08, 1.0, -2.578e-07, -3.092e-08, 1.0, -2.617e-06, 1.0, 0.0, 0.0, 1.0, 9.377e-07, 0.0, 1.0, 0.0, 0.0, 1.0, 0.0, 0.0, 0.9998, 0.0, 0.01793, 0.9997, 0.0, 0.0252, 0.9997, 0.0, 0.0252, 0.9998, 0.0, 0.01793, 1.0, 0.0, 0.009718, 0.9998, 0.0, -0.01789, 0.9998, 0.0, -0.01789, 1.0, 0.0, 0.009718, 0.711, 0.0, -0.7032, 1.0, 0.0, 0.004341, 1.0, 0.0, 0.004341, 0.711, 0.0, -0.7032, -0.003225, 0.0, -1.0, -0.005802, 0.0, -1.0, -0.005802, 0.0, -1.0, -0.003225, 0.0, -1.0, -1.0, 0.0, 0.003652, -1.0, 0.0, 0.004567, -1.0, 0.0, 0.004567, -1.0, 0.0, 0.003652, 0.0, 1.243e-06, -1.0, -8.577e-06, 1.241e-06, -1.0, -8.577e-06, 1.241e-06, -1.0, 0.0, 1.243e-06, -1.0, -1.0, 0.0, 0.00505, -1.0, 0.0, -0.001558, -1.0, 0.0, -0.001558, -1.0, 0.0, 0.00505, -1.0, 7.369e-07, 0.0, -1.0, 0.0, 0.0, -1.0, 0.0, 0.0, -1.0, 2.313e-06, 0.0, 1.0, 0.0, 0.004341, 1.0, 0.0, 0.002068, 1.0, 0.0, 0.002068, 1.0, 0.0, 0.004341, -1.0, 2.187e-09, 0.0, -1.0, 7.369e-07, 0.0, -1.0, 2.313e-06, 0.0, -1.0, 8.427e-07, 0.0, -1.0, 0.0, 0.001692, -1.0, 0.0, 0.00505, -1.0, 0.0, 0.00505, -1.0, 0.0, 0.001692, 0.9999, 0.0, 0.01189, 1.0, 0.0, 0.009718, 1.0, 0.0, 0.009718, 0.9999, 0.0, 0.01189, -0.005802, 0.0, -1.0, -0.0006229, 0.0, -1.0, -0.0006229, 0.0, -1.0, -0.005802, 0.0, -1.0, 1.278e-06, -1.0, 1.846e-08, 0.0, -1.0, -1.845e-07, 0.0, -1.0, 0.0, 1.278e-06, -1.0, 1.107e-07, 5.348e-09, -1.0, 4.017e-06, 5.312e-09, -1.0, 4.016e-06, -2.856e-08, -1.0, 5.189e-06, -2.802e-08, -1.0, 4.845e-06, 1.277e-06, -1.0, 3.397e-07, -3.325e-09, -1.0, 4.651e-07, -3.299e-09, -1.0, 2.771e-07, 1.277e-06, -1.0, 2.492e-07, 1.701e-06, -1.0, 1.473e-07, 0.0, -1.0, 0.0, -3.325e-09, -1.0, 4.651e-07, 1.277e-06, -1.0, 3.397e-07, 0.0, -1.0, 0.0, -3.218e-07, -1.0, 7.944e-08, -2.403e-07, -1.0, 5.049e-07, 3.244e-09, -1.0, 9.074e-07, 3.244e-09, -1.0, 9.074e-07, -2.403e-07, -1.0, 5.049e-07, -2.393e-07, -1.0, 3.324e-07, 3.219e-09, -1.0, 5.39e-07, -8.62e-14, -1.0, -3.615e-07, -2.419e-07, -1.0, -1.211e-07, -2.419e-07, -1.0, 5.971e-08, 0.0, -1.0, 0.0, -0.0003959, -1.186e-06, 1.0, -0.0009334, -1.186e-06, 1.0, -0.0009334, -1.186e-06, 1.0, -0.0003959, -1.186e-06, 1.0, -2.856e-08, -1.0, 5.189e-06, -2.615e-07, -1.0, 3.568e-06, -3.31e-07, -1.0, 2.489e-06, -2.802e-08, -1.0, 4.845e-06, 1.291e-06, -1.0, 1.127e-07, 4.11e-09, -1.0, 2.359e-06, 8.929e-09, -1.0, 2.785e-06, 1.68e-06, -1.0, 1.462e-07, 2.556e-06, -1.0, 2.214e-07, 2.556e-06, -1.0, 2.214e-07, 3.427e-05, -1.0, 0.0007665, 5.14e-05, -1.0, -0.002986, 2.242e-05, -1.0, -0.003485, 2.556e-06, -1.0, 2.214e-07, 1.701e-06, -1.0, 1.473e-07, 1.277e-06, -1.0, 3.397e-07, 1.277e-06, -1.0, 2.492e-07, 1.278e-06, -1.0, 1.846e-08, 1.278e-06, -1.0, 1.107e-07, 2.556e-06, -1.0, 2.214e-07, 2.556e-06, -1.0, 2.214e-07, 1.291e-06, -1.0, 1.127e-07, 1.68e-06, -1.0, 1.462e-07, 2.556e-06, -1.0, 2.214e-07, 2.556e-06, -1.0, 2.214e-07, 2.556e-06, -1.0, 2.214e-07, 2.556e-06, -1.0, 2.214e-07, 4.11e-09, -1.0, 2.359e-06, 5.312e-09, -1.0, 4.016e-06, 5.348e-09, -1.0, 4.017e-06, 8.929e-09, -1.0, 2.785e-06, -1.0, -4.651e-06, 0.002075, -1.0, -5.699e-06, 0.0001291, -1.0, -5.699e-06, 0.0001286, -1.0, -4.651e-06, 0.002075, -1.0, -6.317e-06, 0.004842, -1.0, -6.887e-06, 0.001438, -1.0, -6.885e-06, 0.001496, -1.0, -6.315e-06, 0.004816, 1.0, 4.135e-06, -6.927e-13, 1.0, -7.088e-05, 0.0004732, 1.0, -0.0004671, -7.694e-05, 1.0, 8.858e-06, -1.386e-12, -1.0, -9.707e-06, 0.004453, -1.0, -5.329e-06, -0.001946, -1.0, -5.327e-06, -0.001949, -1.0, -9.707e-06, 0.004451, -1.0, -4.163e-06, 1.385e-12, -1.0, -4.382e-06, 8.343e-13, -1.0, -8.985e-06, 1.668e-12, -1.0, -8.928e-06, 2.772e-12, 1.0, 3.226e-06, 0.004327, 1.0, 0.0, 0.006523, 1.0, 0.0, 0.006523, 1.0, 3.227e-06, 0.004326, -1.0, -5.08e-06, -0.00157, -1.0, -6.317e-06, 0.004842, -1.0, -6.315e-06, 0.004816, -1.0, -5.083e-06, -0.001563, 0.005403, -0.0002161, 1.0, 0.005403, -0.0002161, 1.0, 0.005403, -0.0002161, 1.0, 0.005403, -0.0002161, 1.0, -0.005588, -0.0002162, 1.0, -0.005588, -0.0002162, 1.0, -0.005588, -0.0002162, 1.0, -0.005588, -0.0002162, 1.0, 1.0, -2.302e-06, 0.009719, 0.9999, -2.301e-06, 0.0119, 0.9999, -2.302e-06, 0.0119, 1.0, -2.302e-06, 0.009716, 1.0, 3.227e-06, 0.002094, 1.0, 3.226e-06, 0.004327, 1.0, 3.227e-06, 0.004326, 1.0, 3.226e-06, 0.002094, 0.007017, 0.0002162, -1.0, 0.007078, 0.0002162, -1.0, 0.007078, 0.0002162, -1.0, 0.007017, 0.0002162, -1.0, 0.9998, 4.301e-06, -0.01789, 1.0, -2.302e-06, 0.009719, 1.0, -2.302e-06, 0.009716, 0.9998, 4.302e-06, -0.01789, -1.0, -7.08e-06, 0.006577, -1.0, -5.945e-06, 0.004347, -1.0, -5.945e-06, 0.004346, -1.0, -7.08e-06, 0.006577, -1.0, -5.934e-08, 1.061e-14, -1.0, -5.934e-08, 1.061e-14, -1.0, -5.934e-08, 1.061e-14, -1.0, -5.934e-08, 1.061e-14, 0.0007348, -1.112e-06, 1.0, 0.0003675, -1.149e-06, 1.0, 0.0003675, -1.149e-06, 1.0, 0.0007348, -1.112e-06, 1.0, 0.0, -6.33e-09, -1.0, 0.0, -6.33e-09, -1.0, 0.0, -6.33e-09, -1.0, 0.0, -6.33e-09, -1.0, -0.0009334, -1.186e-06, 1.0, -0.0009334, -1.186e-06, 1.0, -0.0003681, -1.149e-06, 1.0, -0.0003681, -1.149e-06, 1.0, -0.9386, -1.191e-06, -0.3451, -0.9752, -0.0007062, -0.2213, -0.9751, -0.0003636, -0.2219, -0.9386, -1.191e-06, -0.3451, 0.9389, -0.0003762, -0.3441, 0.9387, -2.025e-06, -0.3447, 0.9751, -0.0009451, -0.2218, 0.9755, -0.001181, -0.22, -1.0, -4.163e-06, 1.385e-12, -0.9386, -1.191e-06, -0.3451, -0.9386, -1.191e-06, -0.3451, -1.0, 6.011e-07, 0.0, 1.0, 4.135e-06, -6.927e-13, 1.0, -5.874e-07, 0.0, 0.9387, -2.025e-06, -0.3447, 0.9389, -0.0003762, -0.3441, 0.9309, 0.003097, -0.3653, 0.9285, 0.002482, -0.3714, 0.9307, -0.05154, 0.362, 0.8902, 0.001255, 0.4555, -0.9351, 0.002296, -0.3543, -0.9252, 0.001806, 0.3795, -0.9255, 0.0009001, 0.3788, -0.9301, 0.00111, -0.3672, 0.0, -1.186e-06, 1.0, 0.0, -1.186e-06, 1.0, 0.0, -1.186e-06, 1.0, 0.0, -1.186e-06, 1.0, 0.008797, 0.0009773, -1.0, -0.02324, 0.0004837, -0.9997, 0.3054, 0.06341, -0.9501, 0.2377, -0.001668, -0.9713, 0.8902, 0.001255, 0.4555, 0.9307, -0.05154, 0.362, 0.9642, -0.09333, 0.2483, 0.9387, -0.0005424, 0.3448, -0.9252, 0.001806, 0.3795, -0.9648, 0.0003875, 0.2628, -0.9651, -0.0002903, 0.262, -0.9255, 0.0009001, 0.3788, -0.9648, 0.0003875, 0.2628, -0.9964, 4.382e-07, 0.08508, -0.9964, 4.382e-07, 0.08508, -0.9651, -0.0002903, 0.262, 0.9387, -0.0005424, 0.3448, 0.9642, -0.09333, 0.2483, 0.9967, -0.003636, 0.08061, 0.997, 4.5e-07, 0.07698, -0.8992, -0.0005957, -0.4376, -0.9351, 0.002296, -0.3543, -0.9301, 0.00111, -0.3672, -0.8951, -0.0003014, -0.446, 0.8995, 0.001149, -0.4368, 0.895, 0.0005933, -0.4461, 0.9285, 0.002482, -0.3714, 0.9309, 0.003097, -0.3653, 0.9755, -0.001181, -0.22, 0.9751, -0.0009451, -0.2218, 0.895, 0.0005933, -0.4461, 0.8995, 0.001149, -0.4368, -0.9752, -0.0007062, -0.2213, -0.8992, -0.0005957, -0.4376, -0.8951, -0.0003014, -0.446, -0.9751, -0.0003636, -0.2219, -1.0, -4.382e-06, 8.343e-13, -1.0, -4.163e-06, 1.385e-12, -1.0, 6.011e-07, 0.0, -1.0, 2.212e-07, 0.0, 1.0, 4.449e-06, -4.184e-13, 1.0, 7.834e-07, 0.0, 1.0, -5.874e-07, 0.0, 1.0, 4.135e-06, -6.927e-13, -0.8989, -8.255e-06, -0.4382, -0.8934, 4.63e-06, -0.4492, -0.8088, 0.04649, -0.5863, -0.8381, 0.004449, -0.5456, -0.8381, 0.004449, -0.5456, -0.8088, 0.04649, -0.5863, -0.6925, 0.04486, -0.7201, -0.7254, 0.007655, -0.6883, -0.7254, 0.007655, -0.6883, -0.6925, 0.04486, -0.7201, -0.5423, 0.0506, -0.8386, -0.5892, -0.0007282, -0.808, -0.5892, -0.0007282, -0.808, -0.5423, 0.0506, -0.8386, -0.3728, 0.06917, -0.9253, -0.4363, 0.002376, -0.8998, -0.4363, 0.002376, -0.8998, -0.3728, 0.06917, -0.9253, -0.297, 0.06271, -0.9528, -0.3562, 0.008458, -0.9344, -0.3562, 0.008458, -0.9344, -0.297, 0.06271, -0.9528, -0.02324, 0.0004837, -0.9997, 0.008797, 0.0009773, -1.0, 0.2377, -0.001668, -0.9713, 0.3054, 0.06341, -0.9501, 0.3729, 0.06453, -0.9256, 0.3109, 0.005297, -0.9504, 0.3109, 0.005297, -0.9504, 0.3729, 0.06453, -0.9256, 0.5443, 0.05019, -0.8374, 0.5033, 0.003937, -0.8641, 0.5033, 0.003937, -0.8641, 0.5443, 0.05019, -0.8374, 0.6924, 0.04486, -0.7201, 0.6619, 7.024e-05, -0.7496, 0.6619, 7.024e-05, -0.7496, 0.6924, 0.04486, -0.7201, 0.7841, -2.35e-06, -0.6206, 0.7844, 0.003927, -0.6202, 0.8988, -1.379e-05, -0.4383, 0.8961, -0.006019, -0.4437, 0.8338, -2.349e-06, -0.5521, 0.7845, -0.001684, -0.6202, -0.9645, -1.137e-06, -0.2643, -0.9645, -1.137e-06, -0.2643, -0.9964, -2.606e-07, -0.08472, -0.9964, -2.606e-07, -0.08472, 0.9964, 1.124e-07, -0.08472, 0.9964, 1.124e-07, -0.08472, 0.9645, -1.074e-06, -0.2643, 0.9645, -1.074e-06, -0.2643, 0.0, 1.0, 0.0, 0.0, 1.0, 0.0, 0.0, 1.0, 0.0, 0.0, 1.0, 0.0, 0.997, 4.5e-07, 0.07698, 0.9967, -0.003636, 0.08061, 0.9964, 1.124e-07, -0.08472, 0.9964, 1.124e-07, -0.08472, 0.8988, -1.932e-06, -0.4383, 0.8961, 0.006062, -0.4437, 0.9645, -1.074e-06, -0.2643, 0.9645, -1.074e-06, -0.2643, -0.9964, 4.382e-07, 0.08508, -0.9964, -2.606e-07, -0.08472, -0.9964, -2.606e-07, -0.08472, -0.9964, 4.382e-07, 0.08508, -0.9645, -1.137e-06, -0.2643, -0.9645, -1.137e-06, -0.2643, -0.8934, 4.63e-06, -0.4492, -0.8989, -8.255e-06, -0.4382, -0.003371, 4.927e-06, 1.0, -0.003371, 4.927e-06, 1.0, -0.003371, 4.927e-06, 1.0, -0.003371, 4.927e-06, 1.0, -0.0003681, -1.149e-06, 1.0, -0.0003681, -1.149e-06, 1.0, 0.0007348, -1.112e-06, 1.0, 0.0007348, -1.112e-06, 1.0, 8.443e-06, 1.241e-06, -1.0, 8.443e-06, 1.241e-06, -1.0, 0.0, 1.243e-06, -1.0, 0.0, 1.243e-06, -1.0, 0.0, -1.0, 0.0, 0.0, -1.0, 0.0, 0.0, -1.0, 0.0, 0.0, -1.0, 0.0, 1.0, 5.935e-08, -1.061e-14, 1.0, 5.935e-08, -1.061e-14, 1.0, 5.935e-08, -1.061e-14, 1.0, 5.935e-08, -1.061e-14, -1.0, -4.382e-06, 8.343e-13, -1.0, 2.212e-07, 0.0, -1.0, -7.597e-07, 0.0, -1.0, -6.279e-06, -7.355e-13, 1.277e-06, -1.0, 2.492e-07, -3.299e-09, -1.0, 2.771e-07, 0.0, -1.0, -1.845e-07, 1.278e-06, -1.0, 1.846e-08, -1.0, -2.941e-06, 0.0, -1.0, 2.187e-09, 0.0, -1.0, 8.427e-07, 0.0, -1.0, -2.941e-06, 0.0, 3.299e-09, 1.0, -4.615e-07, -1.86e-08, 1.0, -3.597e-07, -2.025e-08, 1.0, -1.289e-07, 0.0, 1.0, 0.0, -1.0, -4.382e-06, 8.343e-13, -1.0, -6.279e-06, -7.355e-13, -1.0, -9.038e-06, -1.103e-12, -1.0, -8.985e-06, 1.668e-12, -1.0, -8.394e-07, 0.0, -1.0, 7.369e-07, 0.0, -1.0, 2.187e-09, 0.0, -1.0, -1.679e-06, 0.0, 1.0, 6.96e-07, 0.0, 1.0, 1.392e-06, 0.0, 1.0, 3.459e-07, 0.0, 1.0, 2.121e-06, 0.0, 3.219e-09, -1.0, 5.39e-07, -2.393e-07, -1.0, 3.324e-07, -2.419e-07, -1.0, -1.211e-07, -8.62e-14, -1.0, -3.615e-07, 1.06e-07, 1.0, -3.588e-07, -3.342e-10, 1.0, -4.519e-07, 0.0, 1.0, 0.0, 1.066e-07, 1.0, -1.317e-07, 1.0, 1.203e-05, 0.0, 1.0, 6.057e-06, 3.661e-13, 1.0, 8.32e-06, 5.49e-13, 1.0, 1.203e-05, 0.0, 1.0, 6.96e-07, 0.0, 1.0, 2.121e-06, 0.0, 1.0, 3.008e-06, 0.0, 1.0, 0.0, 0.0, 1.0, 7.834e-07, 0.0, 1.0, 4.449e-06, -4.184e-13, 1.0, 6.057e-06, 3.661e-13, 1.0, 1.534e-06, 0.0, -4.489e-05, -1.0, 3.225e-06, -4.489e-05, -1.0, 3.225e-06, -4.489e-05, -1.0, 3.225e-06, -4.489e-05, -1.0, 3.225e-06, -4.489e-05, -1.0, 3.225e-06, -4.489e-05, -1.0, 3.225e-06, -0.01244, -0.9999, 0.005788, -0.0006227, -1.0, 5.091e-05, -0.0005966, -1.0, 0.0009019, -0.0003639, -1.0, 0.0004806, -4.489e-05, -1.0, 3.225e-06, -4.489e-05, -1.0, 3.225e-06, -4.489e-05, -1.0, 3.225e-06, 0.002291, -1.0, -0.005878, -0.03912, -0.9988, -0.02832, -0.0324, -0.9989, -0.03364, -0.02687, -0.9986, -0.04554, -0.02698, -0.9974, -0.06686, -0.01883, -0.9981, -0.05943, -0.03154, -0.9994, -0.01055, 0.02071, -0.998, -0.05932, 0.02508, -0.9977, -0.06238, 0.02849, -0.9986, -0.04391, 0.03231, -0.9989, -0.03364, -0.02265, -0.999, -0.03763, 0.00554, -1.0, -0.002762, -4.489e-05, -1.0, 3.225e-06, -4.489e-05, -1.0, 3.225e-06, 0.00373, -1.0, 0.0003088, 0.09383, -0.9953, 0.0247, 0.05076, -0.9985, 0.02084, 0.001443, -1.0, -0.0006625, 0.004271, -1.0, 0.0013, 0.0001025, -1.0, 0.0003047, -4.489e-05, -1.0, -0.0003323, -4.489e-05, -1.0, 3.225e-06, -4.489e-05, -1.0, 3.225e-06])] * 3)])
me_cube_008 = bpy.data.meshes.new('Cube.008')
me_cube_008.from_pydata([(-0.3652, -0.4833, 0.001737), (-0.3652, -0.4833, 0.4562), (-0.3652, 0.4849, 0.001737), (-0.3652, 0.4849, 0.4562), (-0.1423, -0.4833, 0.001737), (-0.1423, -0.4833, 0.4562), (-0.1423, 0.4849, 0.001737), (-0.1423, 0.4849, 0.4562), (-0.3652, -0.4833, 0.02652), (-0.3652, 0.4849, 0.02652), (-0.1423, 0.4849, 0.02652), (-0.1423, -0.4833, 0.02652), (-0.1423, -0.4883, 0.02652), (-0.1423, -0.4883, 0.001737), (-0.3652, -0.4883, 0.001737), (-0.3652, -0.4883, 0.02652), (-0.3652, 0.4899, 0.02652), (-0.3652, 0.4899, 0.001737), (-0.1423, 0.4899, 0.001737), (-0.1423, 0.4899, 0.02652)], [], [(8, 1, 3, 9), (9, 3, 7, 10), (10, 7, 5, 11), (11, 5, 1, 8), (2, 6, 4, 0), (7, 3, 1, 5), (4, 11, 12, 13), (6, 10, 11, 4), (2, 9, 16, 17), (0, 8, 9, 2), (13, 12, 15, 14), (11, 8, 15, 12), (8, 0, 14, 15), (0, 4, 13, 14), (17, 16, 19, 18), (10, 6, 18, 19), (6, 2, 17, 18), (9, 10, 19, 16)])
me_cube_008.polygons.foreach_set('use_smooth', [True] * 18)
_k = set([(0, 2), (0, 14), (1, 3), (1, 5), (1, 8), (2, 17), (3, 7), (3, 9), (4, 6), (4, 13), (5, 7), (5, 11), (6, 18), (7, 10), (8, 11), (8, 15), (9, 10), (9, 16), (10, 19), (11, 12), (12, 13), (12, 15), (13, 14), (14, 15), (16, 17), (16, 19), (17, 18), (18, 19)])
me_cube_008.attributes.new('sharp_edge', 'BOOLEAN', 'EDGE').data.foreach_set('value', [ (min(e.vertices), max(e.vertices)) in _k for e in me_cube_008.edges])
_uv = me_cube_008.uv_layers.new(name='UVMap')
_uv.uv.foreach_set('vector', [0.3078, 0.0002483, 0.6148, 0.0002484, 0.6148, 0.6922, 0.3078, 0.6922, 0.7752, 0.3073, 0.7752, 0.0002484, 0.9345, 0.0002483, 0.9345, 0.3073, 0.0002484, 0.0002484, 0.3073, 0.0002483, 0.3073, 0.6922, 0.0002483, 0.6922, 0.6927, 0.6927, 0.9998, 0.6927, 0.9998, 0.852, 0.6927, 0.852, 0.6922, 0.6927, 0.6922, 0.852, 0.0002483, 0.852, 0.0002484, 0.6927, 0.7747, 0.6922, 0.6153, 0.6922, 0.6153, 0.0002483, 0.7747, 0.0002484, 0.7752, 0.6816, 0.7752, 0.6639, 0.7788, 0.6639, 0.7788, 0.6816, 0.9527, 0.6922, 0.935, 0.6922, 0.935, 0.0002483, 0.9527, 0.0002483, 0.7752, 0.6452, 0.7752, 0.6275, 0.7788, 0.6275, 0.7788, 0.6452, 0.0002483, 0.8703, 0.0002483, 0.8525, 0.6922, 0.8525, 0.6922, 0.8703, 0.7929, 0.4671, 0.7752, 0.4671, 0.7752, 0.3078, 0.7929, 0.3078, 0.797, 0.3078, 0.797, 0.4671, 0.7934, 0.4671, 0.7934, 0.3078, 0.7828, 0.6275, 0.7828, 0.6452, 0.7793, 0.6452, 0.7793, 0.6275, 0.1596, 0.8743, 0.0002483, 0.8743, 0.0002483, 0.8708, 0.1596, 0.8708, 0.7929, 0.627, 0.7752, 0.627, 0.7752, 0.4676, 0.7929, 0.4676, 0.7752, 0.6634, 0.7752, 0.6457, 0.7788, 0.6457, 0.7788, 0.6634, 0.1601, 0.8708, 0.3194, 0.8708, 0.3194, 0.8743, 0.1601, 0.8743, 0.797, 0.4676, 0.797, 0.627, 0.7934, 0.627, 0.7934, 0.4676])
me_cube_008.materials.append(mat_door_001)
me_cube_008.update()
me_cube_008.normals_split_custom_set([tuple(v) for v in zip(*[iter([-1.0, 0.0, 0.0, -1.0, 0.0, 0.0, -1.0, 0.0, 0.0, -1.0, -2.505e-06, 0.0, 0.0, 1.0, -1.556e-07, 0.0, 1.0, -1.556e-07, 0.0, 1.0, -1.556e-07, 0.0, 1.0, -1.556e-07, 1.0, 6.263e-07, 0.0, 1.0, 0.0, 0.0, 1.0, 0.0, 0.0, 1.0, 0.0, 0.0, 0.0, -1.0, 1.556e-07, 0.0, -1.0, 1.556e-07, 0.0, -1.0, 1.556e-07, 0.0, -1.0, 1.556e-07, 0.0, -8.263e-08, -1.0, 0.0, -8.263e-08, -1.0, 0.0, -8.263e-08, -1.0, 0.0, -8.263e-08, -1.0, 0.0, 0.0, 1.0, 0.0, 0.0, 1.0, 0.0, 0.0, 1.0, 0.0, 0.0, 1.0, 1.0, 0.0, 0.0, 1.0, 0.0, 0.0, 1.0, 0.0, 0.0, 1.0, 0.0, 0.0, 1.0, 9.395e-07, 0.0, 1.0, 6.263e-07, 0.0, 1.0, 0.0, 0.0, 1.0, 0.0, 0.0, -1.0, -3.758e-06, 0.0, -1.0, -2.505e-06, 0.0, -1.0, -7.516e-06, 0.0, -1.0, -7.516e-06, 0.0, -1.0, 0.0, 0.0, -1.0, 0.0, 0.0, -1.0, -2.505e-06, 0.0, -1.0, -3.758e-06, 0.0, 0.0, -1.0, 0.0, 0.0, -1.0, 0.0, 0.0, -1.0, 0.0, 0.0, -1.0, 0.0, 0.0, 3.725e-07, 1.0, 0.0, 3.725e-07, 1.0, 0.0, 3.725e-07, 1.0, 0.0, 3.725e-07, 1.0, -1.0, 0.0, 0.0, -1.0, 0.0, 0.0, -1.0, 0.0, 0.0, -1.0, 0.0, 0.0, 0.0, -8.263e-08, -1.0, 0.0, -8.263e-08, -1.0, 0.0, -1.63e-07, -1.0, 0.0, -1.63e-07, -1.0, 0.0, 1.0, 0.0, 0.0, 1.0, 0.0, 0.0, 1.0, 0.0, 0.0, 1.0, 0.0, 1.0, 6.263e-07, 0.0, 1.0, 9.395e-07, 0.0, 1.0, 1.879e-06, 0.0, 1.0, 1.879e-06, 0.0, 0.0, -8.263e-08, -1.0, 0.0, -8.263e-08, -1.0, 0.0, -1.63e-07, -1.0, 0.0, -1.63e-07, -1.0, 0.0, 3.725e-07, 1.0, 0.0, 3.725e-07, 1.0, 0.0, 3.725e-07, 1.0, 0.0, 3.725e-07, 1.0])] * 3)])

# ---- objects
ob_porte_002 = bpy.data.objects.new('porte.002', me_cube_007)
ob_cube = bpy.data.objects.new('Cube', me_cube_008)

# ---- transforms, parenting, visibility, modifiers, constraints
ob_porte_002.location = (0.0, 0.0, 0.0)
ob_porte_002.rotation_euler = (-1.629e-07, 0.0, 0.0)
ob_porte_002.color = (0.8, 0.8, 0.8, 1.0)
ob_cube.location = (0.0, 0.0, 0.0)
ob_cube.rotation_euler = (-1.629e-07, 0.0, 0.0)
ob_cube.color = (0.8, 0.8, 0.8, 1.0)

# ---- collection membership
col_collection.objects.link(ob_porte_002)
col_collection.objects.link(ob_cube)

# ---- scene / render settings (as saved in the file)
scene.frame_start = 1; scene.frame_end = 250; scene.frame_set(1)
scene.render.engine = 'BLENDER_EEVEE_NEXT'
scene.cycles.sampling_pattern = 'TABULATED_SOBOL'
bpy.context.view_layer.update()

# ---- added for rendering (the .blend has no active camera and no usable light): camera, sun
cam_auto = bpy.data.cameras.new('AutoCamera')
cam_auto.lens = 50.0
cam_auto.sensor_width = 36.0
cam_auto.clip_end = 1000.0
ob_auto_camera = bpy.data.objects.new('AutoCamera', cam_auto)
scene.collection.objects.link(ob_auto_camera)
ob_auto_camera.location = (1.39068, -1.66818, 1.36285)
ob_auto_camera.rotation_euler = (1.09748, -7.21219e-08, 0.694738)
scene.camera = ob_auto_camera
light_auto_sun = bpy.data.lights.new('AutoSun', 'SUN')
light_auto_sun.energy = 3.0
light_auto_sun.angle = 0.0523599
ob_auto_sun = bpy.data.objects.new('AutoSun', light_auto_sun)
scene.collection.objects.link(ob_auto_sun)
ob_auto_sun.rotation_euler = (0.872665, 0.174533, 0.523599)
bpy.context.view_layer.update()
